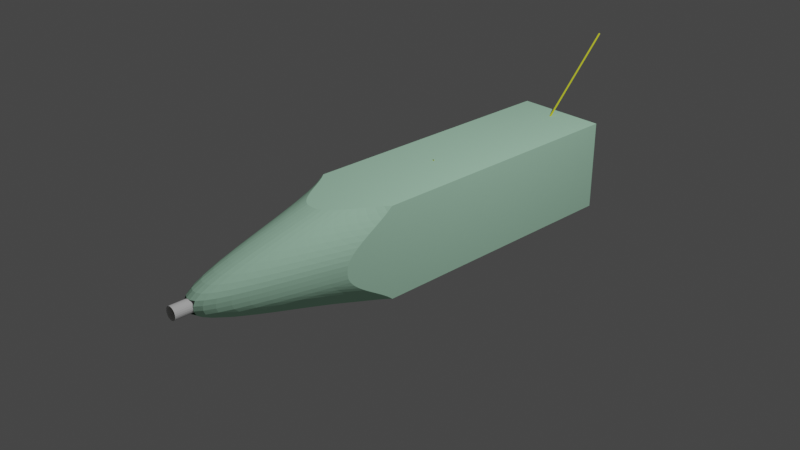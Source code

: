 # Source: Luminescent_Solar_Collector.blend  (saved by Blender 2.93.20; exported with 4.5.12 LTS)
import bpy
from mathutils import Matrix  # noqa: F401  (used for matrix-valued properties, if any)

bpy.ops.wm.read_factory_settings(use_empty=True)
scene = bpy.context.scene
scene.name = 'Scene'

# ---- collections
col_collection = bpy.data.collections.new('Collection'); scene.collection.children.link(col_collection)

# ---- materials (node trees are filled in below, after node groups)
mat_material_001 = bpy.data.materials.new('Material.001')
mat_material_001.use_transparent_shadow = False
mat_material_001.diffuse_color = (0.4845, 0.8, 0.5953, 0.5143)
mat_material_002 = bpy.data.materials.new('Material.002')
mat_material_002.use_transparent_shadow = False
mat_material_002.diffuse_color = (0.8, 0.8, 0.8, 0.2929)
mat_material_003 = bpy.data.materials.new('Material.003')
mat_material_003.use_transparent_shadow = False
mat_material_003.diffuse_color = (0.7632, 0.8, 0.03956, 1.0)

# ---- material node trees

# ---- world
world_world = bpy.data.worlds.new('World'); scene.world = world_world
world_world.use_nodes = True; world_world.node_tree.nodes.clear()
_N = world_world.node_tree.nodes; _L = world_world.node_tree.links
n0 = _N.new('ShaderNodeOutputWorld'); n0.name = 'World Output'; n0.location = (300, 300)
n1 = _N.new('ShaderNodeBackground'); n1.name = 'Background'; n1.location = (10, 300)
n1.inputs[0].default_value = (0.05088, 0.05088, 0.05088, 1.0)
_L.new(n1.outputs[0], n0.inputs[0])
n0.is_active_output = True
world_world.color = (0.05088, 0.05088, 0.05088)
world_world.use_sun_shadow = False
world_world.sun_shadow_jitter_overblur = 0.0

# ---- cameras
cam_camera = bpy.data.cameras.new('Camera')
cam_camera.clip_end = 100.0
cam_camera.ortho_scale = 7.314

# ---- lights
light_light = bpy.data.lights.new('Light', 'POINT')
light_light.transmission_factor = 0.0
light_light.energy = 1000.0
light_light.shadow_soft_size = 0.1
light_light.shadow_maximum_resolution = 0.006
light_light.use_absolute_resolution = True

# ---- meshes
me_cube_001 = bpy.data.meshes.new('Cube.001')
me_cube_001.from_pydata([(-0.5, -0.5615, -0.5), (-0.5, -0.5615, 0.5), (-0.5, 0.5, -0.5), (-0.5, 0.5, 0.5), (0.5, -0.5615, -0.5), (0.5, -0.5615, 0.5), (0.5, 0.5, -0.5), (0.5, 0.5, 0.5), (-0.5, -0.6202, -0.4524), (-0.5, -0.6906, -0.4048), (-0.5, -0.7673, -0.3571), (-0.5, -0.8454, -0.3095), (-0.5, -0.9204, -0.2619), (-0.5, -0.988, -0.2143), (-0.5, -1.045, -0.1667), (-0.5, -1.087, -0.119), (-0.5, -1.114, -0.07143), (-0.5, -1.123, -0.02381), (-0.5, -1.123, 0.02381), (-0.5, -1.114, 0.07143), (-0.5, -1.087, 0.119), (-0.5, -1.045, 0.1667), (-0.5, -0.988, 0.2143), (-0.5, -0.9204, 0.2619), (-0.5, -0.8454, 0.3095), (-0.5, -0.7673, 0.3571), (-0.5, -0.6906, 0.4048), (-0.5, -0.6202, 0.4524), (0.5, -0.6202, 0.4524), (0.5, -0.6906, 0.4048), (0.5, -0.7673, 0.3571), (0.5, -0.8454, 0.3095), (0.5, -0.9204, 0.2619), (0.5, -0.988, 0.2143), (0.5, -1.045, 0.1667), (0.5, -1.087, 0.119), (0.5, -1.114, 0.07143), (0.5, -1.123, 0.02381), (0.5, -1.123, -0.02381), (0.5, -1.114, -0.07143), (0.5, -1.087, -0.119), (0.5, -1.045, -0.1667), (0.5, -0.988, -0.2143), (0.5, -0.9204, -0.2619), (0.5, -0.8454, -0.3095), (0.5, -0.7673, -0.3571), (0.5, -0.6906, -0.4048), (0.5, -0.6202, -0.4524), (-0.4524, -0.6202, -0.5), (-0.4048, -0.6906, -0.5), (-0.3571, -0.7673, -0.5), (-0.3095, -0.8454, -0.5), (-0.2619, -0.9204, -0.5), (-0.2143, -0.988, -0.5), (-0.1667, -1.045, -0.5), (-0.119, -1.087, -0.5), (-0.07143, -1.114, -0.5), (-0.02381, -1.123, -0.5), (0.02381, -1.123, -0.5), (0.07143, -1.114, -0.5), (0.119, -1.087, -0.5), (0.1667, -1.045, -0.5), (0.2143, -0.988, -0.5), (0.2619, -0.9204, -0.5), (0.3095, -0.8454, -0.5), (0.3571, -0.7673, -0.5), (0.4048, -0.6906, -0.5), (0.4524, -0.6202, -0.5), (0.4524, -0.6202, 0.5), (0.4048, -0.6906, 0.5), (0.3571, -0.7673, 0.5), (0.3095, -0.8454, 0.5), (0.2619, -0.9204, 0.5), (0.2143, -0.988, 0.5), (0.1667, -1.045, 0.5), (0.119, -1.087, 0.5), (0.07143, -1.114, 0.5), (0.02381, -1.123, 0.5), (-0.02381, -1.123, 0.5), (-0.07143, -1.114, 0.5), (-0.119, -1.087, 0.5), (-0.1667, -1.045, 0.5), (-0.2143, -0.988, 0.5), (-0.2619, -0.9204, 0.5), (-0.3095, -0.8454, 0.5), (-0.3571, -0.7673, 0.5), (-0.4048, -0.6906, 0.5), (-0.4524, -0.6202, 0.5), (0.4524, -0.7, -0.4524), (0.4048, -0.7902, -0.4524), (0.3571, -0.8853, -0.4524), (0.3095, -0.9802, -0.4524), (0.2619, -1.07, -0.4524), (0.2143, -1.15, -0.4524), (0.1667, -1.217, -0.4524), (0.119, -1.268, -0.4524), (0.07143, -1.299, -0.4524), (0.02381, -1.309, -0.4524), (-0.02381, -1.309, -0.4524), (-0.07143, -1.299, -0.4524), (-0.119, -1.268, -0.4524), (-0.1667, -1.217, -0.4524), (-0.2143, -1.15, -0.4524), (-0.2619, -1.07, -0.4524), (-0.3095, -0.9802, -0.4524), (-0.3571, -0.8853, -0.4524), (-0.4048, -0.7902, -0.4524), (-0.4524, -0.7, -0.4524), (0.4524, -0.7902, -0.4048), (0.4048, -0.8991, -0.4048), (0.3571, -1.012, -0.4048), (0.3095, -1.123, -0.4048), (0.2619, -1.227, -0.4048), (0.2143, -1.32, -0.4048), (0.1667, -1.397, -0.4048), (0.119, -1.455, -0.4048), (0.07143, -1.49, -0.4048), (0.02381, -1.503, -0.4048), (-0.02381, -1.503, -0.4048), (-0.07143, -1.49, -0.4048), (-0.119, -1.455, -0.4048), (-0.1667, -1.397, -0.4048), (-0.2143, -1.32, -0.4048), (-0.2619, -1.227, -0.4048), (-0.3095, -1.123, -0.4048), (-0.3571, -1.012, -0.4048), (-0.4048, -0.8991, -0.4048), (-0.4524, -0.7902, -0.4048), (0.4524, -0.8853, -0.3571), (0.4048, -1.012, -0.3571), (0.3571, -1.141, -0.3571), (0.3095, -1.268, -0.3571), (0.2619, -1.386, -0.3571), (0.2143, -1.49, -0.3571), (0.1667, -1.577, -0.3571), (0.119, -1.643, -0.3571), (0.07143, -1.683, -0.3571), (0.02381, -1.697, -0.3571), (-0.02381, -1.697, -0.3571), (-0.07143, -1.683, -0.3571), (-0.119, -1.643, -0.3571), (-0.1667, -1.577, -0.3571), (-0.2143, -1.49, -0.3571), (-0.2619, -1.386, -0.3571), (-0.3095, -1.268, -0.3571), (-0.3571, -1.141, -0.3571), (-0.4048, -1.012, -0.3571), (-0.4524, -0.8853, -0.3571), (0.4524, -0.9802, -0.3095), (0.4048, -1.123, -0.3095), (0.3571, -1.268, -0.3095), (0.3095, -1.408, -0.3095), (0.2619, -1.539, -0.3095), (0.2143, -1.656, -0.3095), (0.1667, -1.752, -0.3095), (0.119, -1.825, -0.3095), (0.07143, -1.87, -0.3095), (0.02381, -1.885, -0.3095), (-0.02381, -1.885, -0.3095), (-0.07143, -1.87, -0.3095), (-0.119, -1.825, -0.3095), (-0.1667, -1.752, -0.3095), (-0.2143, -1.656, -0.3095), (-0.2619, -1.539, -0.3095), (-0.3095, -1.408, -0.3095), (-0.3571, -1.268, -0.3095), (-0.4048, -1.123, -0.3095), (-0.4524, -0.9802, -0.3095), (0.4524, -1.07, -0.2619), (0.4048, -1.227, -0.2619), (0.3571, -1.386, -0.2619), (0.3095, -1.539, -0.2619), (0.2619, -1.683, -0.2619), (0.2143, -1.81, -0.2619), (0.1667, -1.916, -0.2619), (0.119, -1.995, -0.2619), (0.07143, -2.045, -0.2619), (0.02381, -2.062, -0.2619), (-0.02381, -2.062, -0.2619), (-0.07143, -2.045, -0.2619), (-0.119, -1.995, -0.2619), (-0.1667, -1.916, -0.2619), (-0.2143, -1.81, -0.2619), (-0.2619, -1.683, -0.2619), (-0.3095, -1.539, -0.2619), (-0.3571, -1.386, -0.2619), (-0.4048, -1.227, -0.2619), (-0.4524, -1.07, -0.2619), (0.4524, -1.15, -0.2143), (0.4048, -1.32, -0.2143), (0.3571, -1.49, -0.2143), (0.3095, -1.656, -0.2143), (0.2619, -1.81, -0.2143), (0.2143, -1.947, -0.2143), (0.1667, -2.062, -0.2143), (0.119, -2.148, -0.2143), (0.07143, -2.202, -0.2143), (0.02381, -2.22, -0.2143), (-0.02381, -2.22, -0.2143), (-0.07143, -2.202, -0.2143), (-0.119, -2.148, -0.2143), (-0.1667, -2.062, -0.2143), (-0.2143, -1.947, -0.2143), (-0.2619, -1.81, -0.2143), (-0.3095, -1.656, -0.2143), (-0.3571, -1.49, -0.2143), (-0.4048, -1.32, -0.2143), (-0.4524, -1.15, -0.2143), (0.4524, -1.217, -0.1667), (0.4048, -1.397, -0.1667), (0.3571, -1.577, -0.1667), (0.3095, -1.752, -0.1667), (0.2619, -1.916, -0.1667), (0.2143, -2.062, -0.1667), (0.1667, -2.184, -0.1667), (0.119, -2.276, -0.1667), (0.07143, -2.335, -0.1667), (0.02381, -2.354, -0.1667), (-0.02381, -2.354, -0.1667), (-0.07143, -2.335, -0.1667), (-0.119, -2.276, -0.1667), (-0.1667, -2.184, -0.1667), (-0.2143, -2.062, -0.1667), (-0.2619, -1.916, -0.1667), (-0.3095, -1.752, -0.1667), (-0.3571, -1.577, -0.1667), (-0.4048, -1.397, -0.1667), (-0.4524, -1.217, -0.1667), (0.4524, -1.268, -0.119), (0.4048, -1.455, -0.119), (0.3571, -1.643, -0.119), (0.3095, -1.825, -0.119), (0.2619, -1.995, -0.119), (0.2143, -2.148, -0.119), (0.1667, -2.276, -0.119), (0.119, -2.375, -0.119), (0.07143, -2.437, -0.119), (0.02381, -2.458, -0.119), (-0.02381, -2.458, -0.119), (-0.07143, -2.437, -0.119), (-0.119, -2.375, -0.119), (-0.1667, -2.276, -0.119), (-0.2143, -2.148, -0.119), (-0.2619, -1.995, -0.119), (-0.3095, -1.825, -0.119), (-0.3571, -1.643, -0.119), (-0.4048, -1.455, -0.119), (-0.4524, -1.268, -0.119), (0.4524, -1.299, -0.07143), (0.4048, -1.49, -0.07143), (0.3571, -1.683, -0.07143), (0.3095, -1.87, -0.07143), (0.2619, -2.045, -0.07143), (0.2143, -2.202, -0.07143), (0.1667, -2.335, -0.07143), (0.119, -2.437, -0.07143), (0.07143, -2.502, -0.07143), (0.02381, -2.525, -0.07143), (-0.02381, -2.525, -0.07143), (-0.07143, -2.502, -0.07143), (-0.119, -2.437, -0.07143), (-0.1667, -2.335, -0.07143), (-0.2143, -2.202, -0.07143), (-0.2619, -2.045, -0.07143), (-0.3095, -1.87, -0.07143), (-0.3571, -1.683, -0.07143), (-0.4048, -1.49, -0.07143), (-0.4524, -1.299, -0.07143), (0.4524, -1.309, -0.02381), (0.4048, -1.503, -0.02381), (0.3571, -1.697, -0.02381), (0.3095, -1.885, -0.02381), (0.2619, -2.062, -0.02381), (0.2143, -2.22, -0.02381), (0.1667, -2.354, -0.02381), (0.119, -2.458, -0.02381), (0.07143, -2.525, -0.02381), (-0.07143, -2.525, -0.02381), (-0.119, -2.458, -0.02381), (-0.1667, -2.354, -0.02381), (-0.2143, -2.22, -0.02381), (-0.2619, -2.062, -0.02381), (-0.3095, -1.885, -0.02381), (-0.3571, -1.697, -0.02381), (-0.4048, -1.503, -0.02381), (-0.4524, -1.309, -0.02381), (0.4524, -1.309, 0.02381), (0.4048, -1.503, 0.02381), (0.3571, -1.697, 0.02381), (0.3095, -1.885, 0.02381), (0.2619, -2.062, 0.02381), (0.2143, -2.22, 0.02381), (0.1667, -2.354, 0.02381), (0.119, -2.458, 0.02381), (0.07143, -2.525, 0.02381), (-0.07143, -2.525, 0.02381), (-0.119, -2.458, 0.02381), (-0.1667, -2.354, 0.02381), (-0.2143, -2.22, 0.02381), (-0.2619, -2.062, 0.02381), (-0.3095, -1.885, 0.02381), (-0.3571, -1.697, 0.02381), (-0.4048, -1.503, 0.02381), (-0.4524, -1.309, 0.02381), (0.4524, -1.299, 0.07143), (0.4048, -1.49, 0.07143), (0.3571, -1.683, 0.07143), (0.3095, -1.87, 0.07143), (0.2619, -2.045, 0.07143), (0.2143, -2.202, 0.07143), (0.1667, -2.335, 0.07143), (0.119, -2.437, 0.07143), (0.07143, -2.502, 0.07143), (0.02381, -2.525, 0.07143), (-0.02381, -2.525, 0.07143), (-0.07143, -2.502, 0.07143), (-0.119, -2.437, 0.07143), (-0.1667, -2.335, 0.07143), (-0.2143, -2.202, 0.07143), (-0.2619, -2.045, 0.07143), (-0.3095, -1.87, 0.07143), (-0.3571, -1.683, 0.07143), (-0.4048, -1.49, 0.07143), (-0.4524, -1.299, 0.07143), (0.4524, -1.268, 0.119), (0.4048, -1.455, 0.119), (0.3571, -1.643, 0.119), (0.3095, -1.825, 0.119), (0.2619, -1.995, 0.119), (0.2143, -2.148, 0.119), (0.1667, -2.276, 0.119), (0.119, -2.375, 0.119), (0.07143, -2.437, 0.119), (0.02381, -2.458, 0.119), (-0.02381, -2.458, 0.119), (-0.07143, -2.437, 0.119), (-0.119, -2.375, 0.119), (-0.1667, -2.276, 0.119), (-0.2143, -2.148, 0.119), (-0.2619, -1.995, 0.119), (-0.3095, -1.825, 0.119), (-0.3571, -1.643, 0.119), (-0.4048, -1.455, 0.119), (-0.4524, -1.268, 0.119), (0.4524, -1.217, 0.1667), (0.4048, -1.397, 0.1667), (0.3571, -1.577, 0.1667), (0.3095, -1.752, 0.1667), (0.2619, -1.916, 0.1667), (0.2143, -2.062, 0.1667), (0.1667, -2.184, 0.1667), (0.119, -2.276, 0.1667), (0.07143, -2.335, 0.1667), (0.02381, -2.354, 0.1667), (-0.02381, -2.354, 0.1667), (-0.07143, -2.335, 0.1667), (-0.119, -2.276, 0.1667), (-0.1667, -2.184, 0.1667), (-0.2143, -2.062, 0.1667), (-0.2619, -1.916, 0.1667), (-0.3095, -1.752, 0.1667), (-0.3571, -1.577, 0.1667), (-0.4048, -1.397, 0.1667), (-0.4524, -1.217, 0.1667), (0.4524, -1.15, 0.2143), (0.4048, -1.32, 0.2143), (0.3571, -1.49, 0.2143), (0.3095, -1.656, 0.2143), (0.2619, -1.81, 0.2143), (0.2143, -1.947, 0.2143), (0.1667, -2.062, 0.2143), (0.119, -2.148, 0.2143), (0.07143, -2.202, 0.2143), (0.02381, -2.22, 0.2143), (-0.02381, -2.22, 0.2143), (-0.07143, -2.202, 0.2143), (-0.119, -2.148, 0.2143), (-0.1667, -2.062, 0.2143), (-0.2143, -1.947, 0.2143), (-0.2619, -1.81, 0.2143), (-0.3095, -1.656, 0.2143), (-0.3571, -1.49, 0.2143), (-0.4048, -1.32, 0.2143), (-0.4524, -1.15, 0.2143), (0.4524, -1.07, 0.2619), (0.4048, -1.227, 0.2619), (0.3571, -1.386, 0.2619), (0.3095, -1.539, 0.2619), (0.2619, -1.683, 0.2619), (0.2143, -1.81, 0.2619), (0.1667, -1.916, 0.2619), (0.119, -1.995, 0.2619), (0.07143, -2.045, 0.2619), (0.02381, -2.062, 0.2619), (-0.02381, -2.062, 0.2619), (-0.07143, -2.045, 0.2619), (-0.119, -1.995, 0.2619), (-0.1667, -1.916, 0.2619), (-0.2143, -1.81, 0.2619), (-0.2619, -1.683, 0.2619), (-0.3095, -1.539, 0.2619), (-0.3571, -1.386, 0.2619), (-0.4048, -1.227, 0.2619), (-0.4524, -1.07, 0.2619), (0.4524, -0.9802, 0.3095), (0.4048, -1.123, 0.3095), (0.3571, -1.268, 0.3095), (0.3095, -1.408, 0.3095), (0.2619, -1.539, 0.3095), (0.2143, -1.656, 0.3095), (0.1667, -1.752, 0.3095), (0.119, -1.825, 0.3095), (0.07143, -1.87, 0.3095), (0.02381, -1.885, 0.3095), (-0.02381, -1.885, 0.3095), (-0.07143, -1.87, 0.3095), (-0.119, -1.825, 0.3095), (-0.1667, -1.752, 0.3095), (-0.2143, -1.656, 0.3095), (-0.2619, -1.539, 0.3095), (-0.3095, -1.408, 0.3095), (-0.3571, -1.268, 0.3095), (-0.4048, -1.123, 0.3095), (-0.4524, -0.9802, 0.3095), (0.4524, -0.8853, 0.3571), (0.4048, -1.012, 0.3571), (0.3571, -1.141, 0.3571), (0.3095, -1.268, 0.3571), (0.2619, -1.386, 0.3571), (0.2143, -1.49, 0.3571), (0.1667, -1.577, 0.3571), (0.119, -1.643, 0.3571), (0.07143, -1.683, 0.3571), (0.02381, -1.697, 0.3571), (-0.02381, -1.697, 0.3571), (-0.07143, -1.683, 0.3571), (-0.119, -1.643, 0.3571), (-0.1667, -1.577, 0.3571), (-0.2143, -1.49, 0.3571), (-0.2619, -1.386, 0.3571), (-0.3095, -1.268, 0.3571), (-0.3571, -1.141, 0.3571), (-0.4048, -1.012, 0.3571), (-0.4524, -0.8853, 0.3571), (0.4524, -0.7902, 0.4048), (0.4048, -0.8991, 0.4048), (0.3571, -1.012, 0.4048), (0.3095, -1.123, 0.4048), (0.2619, -1.227, 0.4048), (0.2143, -1.32, 0.4048), (0.1667, -1.397, 0.4048), (0.119, -1.455, 0.4048), (0.07143, -1.49, 0.4048), (0.02381, -1.503, 0.4048), (-0.02381, -1.503, 0.4048), (-0.07143, -1.49, 0.4048), (-0.119, -1.455, 0.4048), (-0.1667, -1.397, 0.4048), (-0.2143, -1.32, 0.4048), (-0.2619, -1.227, 0.4048), (-0.3095, -1.123, 0.4048), (-0.3571, -1.012, 0.4048), (-0.4048, -0.8991, 0.4048), (-0.4524, -0.7902, 0.4048), (0.4524, -0.7, 0.4524), (0.4048, -0.7902, 0.4524), (0.3571, -0.8853, 0.4524), (0.3095, -0.9802, 0.4524), (0.2619, -1.07, 0.4524), (0.2143, -1.15, 0.4524), (0.1667, -1.217, 0.4524), (0.119, -1.268, 0.4524), (0.07143, -1.299, 0.4524), (0.02381, -1.309, 0.4524), (-0.02381, -1.309, 0.4524), (-0.07143, -1.299, 0.4524), (-0.119, -1.268, 0.4524), (-0.1667, -1.217, 0.4524), (-0.2143, -1.15, 0.4524), (-0.2619, -1.07, 0.4524), (-0.3095, -0.9802, 0.4524), (-0.3571, -0.8853, 0.4524), (-0.4048, -0.7902, 0.4524), (-0.4524, -0.7, 0.4524), (-0.5, 2.513, 0.5), (-0.5, 2.513, -0.5), (0.5, 2.513, -0.5), (0.5, 2.513, 0.5)], [], [(0, 8, 9, 10, 11, 12, 13, 14, 15, 16, 17, 18, 19, 20, 21, 22, 23, 24, 25, 26, 27, 1, 3, 2), (6, 7, 5, 28, 29, 30, 31, 32, 33, 34, 35, 36, 37, 38, 39, 40, 41, 42, 43, 44, 45, 46, 47, 4), (483, 87, 1, 27), (2, 6, 4, 67, 66, 65, 64, 63, 62, 61, 60, 59, 58, 57, 56, 55, 54, 53, 52, 51, 50, 49, 48, 0), (48, 107, 8, 0), (107, 127, 9, 8), (127, 147, 10, 9), (147, 167, 11, 10), (167, 187, 12, 11), (187, 207, 13, 12), (207, 227, 14, 13), (227, 247, 15, 14), (247, 267, 16, 15), (267, 285, 17, 16), (285, 303, 18, 17), (303, 323, 19, 18), (323, 343, 20, 19), (343, 363, 21, 20), (363, 383, 22, 21), (383, 403, 23, 22), (403, 423, 24, 23), (423, 443, 25, 24), (443, 463, 26, 25), (463, 483, 27, 26), (4, 47, 88, 67), (67, 88, 89, 66), (66, 89, 90, 65), (65, 90, 91, 64), (64, 91, 92, 63), (63, 92, 93, 62), (62, 93, 94, 61), (61, 94, 95, 60), (60, 95, 96, 59), (59, 96, 97, 58), (58, 97, 98, 57), (57, 98, 99, 56), (56, 99, 100, 55), (55, 100, 101, 54), (54, 101, 102, 53), (53, 102, 103, 52), (52, 103, 104, 51), (51, 104, 105, 50), (50, 105, 106, 49), (49, 106, 107, 48), (47, 46, 108, 88), (88, 108, 109, 89), (89, 109, 110, 90), (90, 110, 111, 91), (91, 111, 112, 92), (92, 112, 113, 93), (93, 113, 114, 94), (94, 114, 115, 95), (95, 115, 116, 96), (96, 116, 117, 97), (97, 117, 118, 98), (98, 118, 119, 99), (99, 119, 120, 100), (100, 120, 121, 101), (101, 121, 122, 102), (102, 122, 123, 103), (103, 123, 124, 104), (104, 124, 125, 105), (105, 125, 126, 106), (106, 126, 127, 107), (46, 45, 128, 108), (108, 128, 129, 109), (109, 129, 130, 110), (110, 130, 131, 111), (111, 131, 132, 112), (112, 132, 133, 113), (113, 133, 134, 114), (114, 134, 135, 115), (115, 135, 136, 116), (116, 136, 137, 117), (117, 137, 138, 118), (118, 138, 139, 119), (119, 139, 140, 120), (120, 140, 141, 121), (121, 141, 142, 122), (122, 142, 143, 123), (123, 143, 144, 124), (124, 144, 145, 125), (125, 145, 146, 126), (126, 146, 147, 127), (45, 44, 148, 128), (128, 148, 149, 129), (129, 149, 150, 130), (130, 150, 151, 131), (131, 151, 152, 132), (132, 152, 153, 133), (133, 153, 154, 134), (134, 154, 155, 135), (135, 155, 156, 136), (136, 156, 157, 137), (137, 157, 158, 138), (138, 158, 159, 139), (139, 159, 160, 140), (140, 160, 161, 141), (141, 161, 162, 142), (142, 162, 163, 143), (143, 163, 164, 144), (144, 164, 165, 145), (145, 165, 166, 146), (146, 166, 167, 147), (44, 43, 168, 148), (148, 168, 169, 149), (149, 169, 170, 150), (150, 170, 171, 151), (151, 171, 172, 152), (152, 172, 173, 153), (153, 173, 174, 154), (154, 174, 175, 155), (155, 175, 176, 156), (156, 176, 177, 157), (157, 177, 178, 158), (158, 178, 179, 159), (159, 179, 180, 160), (160, 180, 181, 161), (161, 181, 182, 162), (162, 182, 183, 163), (163, 183, 184, 164), (164, 184, 185, 165), (165, 185, 186, 166), (166, 186, 187, 167), (43, 42, 188, 168), (168, 188, 189, 169), (169, 189, 190, 170), (170, 190, 191, 171), (171, 191, 192, 172), (172, 192, 193, 173), (173, 193, 194, 174), (174, 194, 195, 175), (175, 195, 196, 176), (176, 196, 197, 177), (177, 197, 198, 178), (178, 198, 199, 179), (179, 199, 200, 180), (180, 200, 201, 181), (181, 201, 202, 182), (182, 202, 203, 183), (183, 203, 204, 184), (184, 204, 205, 185), (185, 205, 206, 186), (186, 206, 207, 187), (42, 41, 208, 188), (188, 208, 209, 189), (189, 209, 210, 190), (190, 210, 211, 191), (191, 211, 212, 192), (192, 212, 213, 193), (193, 213, 214, 194), (194, 214, 215, 195), (195, 215, 216, 196), (196, 216, 217, 197), (197, 217, 218, 198), (198, 218, 219, 199), (199, 219, 220, 200), (200, 220, 221, 201), (201, 221, 222, 202), (202, 222, 223, 203), (203, 223, 224, 204), (204, 224, 225, 205), (205, 225, 226, 206), (206, 226, 227, 207), (41, 40, 228, 208), (208, 228, 229, 209), (209, 229, 230, 210), (210, 230, 231, 211), (211, 231, 232, 212), (212, 232, 233, 213), (213, 233, 234, 214), (214, 234, 235, 215), (215, 235, 236, 216), (216, 236, 237, 217), (217, 237, 238, 218), (218, 238, 239, 219), (219, 239, 240, 220), (220, 240, 241, 221), (221, 241, 242, 222), (222, 242, 243, 223), (223, 243, 244, 224), (224, 244, 245, 225), (225, 245, 246, 226), (226, 246, 247, 227), (40, 39, 248, 228), (228, 248, 249, 229), (229, 249, 250, 230), (230, 250, 251, 231), (231, 251, 252, 232), (232, 252, 253, 233), (233, 253, 254, 234), (234, 254, 255, 235), (235, 255, 256, 236), (236, 256, 257, 237), (237, 257, 258, 238), (238, 258, 259, 239), (239, 259, 260, 240), (240, 260, 261, 241), (241, 261, 262, 242), (242, 262, 263, 243), (243, 263, 264, 244), (244, 264, 265, 245), (245, 265, 266, 246), (246, 266, 267, 247), (39, 38, 268, 248), (248, 268, 269, 249), (249, 269, 270, 250), (250, 270, 271, 251), (251, 271, 272, 252), (252, 272, 273, 253), (253, 273, 274, 254), (254, 274, 275, 255), (255, 275, 276, 256), (259, 277, 278, 260), (260, 278, 279, 261), (261, 279, 280, 262), (262, 280, 281, 263), (263, 281, 282, 264), (264, 282, 283, 265), (265, 283, 284, 266), (266, 284, 285, 267), (38, 37, 286, 268), (268, 286, 287, 269), (269, 287, 288, 270), (270, 288, 289, 271), (271, 289, 290, 272), (272, 290, 291, 273), (273, 291, 292, 274), (274, 292, 293, 275), (275, 293, 294, 276), (277, 295, 296, 278), (278, 296, 297, 279), (279, 297, 298, 280), (280, 298, 299, 281), (281, 299, 300, 282), (282, 300, 301, 283), (283, 301, 302, 284), (284, 302, 303, 285), (37, 36, 304, 286), (286, 304, 305, 287), (287, 305, 306, 288), (288, 306, 307, 289), (289, 307, 308, 290), (290, 308, 309, 291), (291, 309, 310, 292), (292, 310, 311, 293), (293, 311, 312, 294), (295, 315, 316, 296), (296, 316, 317, 297), (297, 317, 318, 298), (298, 318, 319, 299), (299, 319, 320, 300), (300, 320, 321, 301), (301, 321, 322, 302), (302, 322, 323, 303), (36, 35, 324, 304), (304, 324, 325, 305), (305, 325, 326, 306), (306, 326, 327, 307), (307, 327, 328, 308), (308, 328, 329, 309), (309, 329, 330, 310), (310, 330, 331, 311), (311, 331, 332, 312), (312, 332, 333, 313), (313, 333, 334, 314), (314, 334, 335, 315), (315, 335, 336, 316), (316, 336, 337, 317), (317, 337, 338, 318), (318, 338, 339, 319), (319, 339, 340, 320), (320, 340, 341, 321), (321, 341, 342, 322), (322, 342, 343, 323), (35, 34, 344, 324), (324, 344, 345, 325), (325, 345, 346, 326), (326, 346, 347, 327), (327, 347, 348, 328), (328, 348, 349, 329), (329, 349, 350, 330), (330, 350, 351, 331), (331, 351, 352, 332), (332, 352, 353, 333), (333, 353, 354, 334), (334, 354, 355, 335), (335, 355, 356, 336), (336, 356, 357, 337), (337, 357, 358, 338), (338, 358, 359, 339), (339, 359, 360, 340), (340, 360, 361, 341), (341, 361, 362, 342), (342, 362, 363, 343), (34, 33, 364, 344), (344, 364, 365, 345), (345, 365, 366, 346), (346, 366, 367, 347), (347, 367, 368, 348), (348, 368, 369, 349), (349, 369, 370, 350), (350, 370, 371, 351), (351, 371, 372, 352), (352, 372, 373, 353), (353, 373, 374, 354), (354, 374, 375, 355), (355, 375, 376, 356), (356, 376, 377, 357), (357, 377, 378, 358), (358, 378, 379, 359), (359, 379, 380, 360), (360, 380, 381, 361), (361, 381, 382, 362), (362, 382, 383, 363), (33, 32, 384, 364), (364, 384, 385, 365), (365, 385, 386, 366), (366, 386, 387, 367), (367, 387, 388, 368), (368, 388, 389, 369), (369, 389, 390, 370), (370, 390, 391, 371), (371, 391, 392, 372), (372, 392, 393, 373), (373, 393, 394, 374), (374, 394, 395, 375), (375, 395, 396, 376), (376, 396, 397, 377), (377, 397, 398, 378), (378, 398, 399, 379), (379, 399, 400, 380), (380, 400, 401, 381), (381, 401, 402, 382), (382, 402, 403, 383), (32, 31, 404, 384), (384, 404, 405, 385), (385, 405, 406, 386), (386, 406, 407, 387), (387, 407, 408, 388), (388, 408, 409, 389), (389, 409, 410, 390), (390, 410, 411, 391), (391, 411, 412, 392), (392, 412, 413, 393), (393, 413, 414, 394), (394, 414, 415, 395), (395, 415, 416, 396), (396, 416, 417, 397), (397, 417, 418, 398), (398, 418, 419, 399), (399, 419, 420, 400), (400, 420, 421, 401), (401, 421, 422, 402), (402, 422, 423, 403), (31, 30, 424, 404), (404, 424, 425, 405), (405, 425, 426, 406), (406, 426, 427, 407), (407, 427, 428, 408), (408, 428, 429, 409), (409, 429, 430, 410), (410, 430, 431, 411), (411, 431, 432, 412), (412, 432, 433, 413), (413, 433, 434, 414), (414, 434, 435, 415), (415, 435, 436, 416), (416, 436, 437, 417), (417, 437, 438, 418), (418, 438, 439, 419), (419, 439, 440, 420), (420, 440, 441, 421), (421, 441, 442, 422), (422, 442, 443, 423), (30, 29, 444, 424), (424, 444, 445, 425), (425, 445, 446, 426), (426, 446, 447, 427), (427, 447, 448, 428), (428, 448, 449, 429), (429, 449, 450, 430), (430, 450, 451, 431), (431, 451, 452, 432), (432, 452, 453, 433), (433, 453, 454, 434), (434, 454, 455, 435), (435, 455, 456, 436), (436, 456, 457, 437), (437, 457, 458, 438), (438, 458, 459, 439), (439, 459, 460, 440), (440, 460, 461, 441), (441, 461, 462, 442), (442, 462, 463, 443), (29, 28, 464, 444), (444, 464, 465, 445), (445, 465, 466, 446), (446, 466, 467, 447), (447, 467, 468, 448), (448, 468, 469, 449), (449, 469, 470, 450), (450, 470, 471, 451), (451, 471, 472, 452), (452, 472, 473, 453), (453, 473, 474, 454), (454, 474, 475, 455), (455, 475, 476, 456), (456, 476, 477, 457), (457, 477, 478, 458), (458, 478, 479, 459), (459, 479, 480, 460), (460, 480, 481, 461), (461, 481, 482, 462), (462, 482, 483, 463), (28, 5, 68, 464), (464, 68, 69, 465), (465, 69, 70, 466), (466, 70, 71, 467), (467, 71, 72, 468), (468, 72, 73, 469), (469, 73, 74, 470), (470, 74, 75, 471), (471, 75, 76, 472), (472, 76, 77, 473), (473, 77, 78, 474), (474, 78, 79, 475), (475, 79, 80, 476), (476, 80, 81, 477), (477, 81, 82, 478), (478, 82, 83, 479), (479, 83, 84, 480), (480, 84, 85, 481), (481, 85, 86, 482), (482, 86, 87, 483), (485, 484, 487, 486), (2, 3, 484, 485), (7, 6, 486, 487), (6, 2, 485, 486)])
_uv = me_cube_001.uv_layers.new(name='UVMap')
_uv.uv.foreach_set('vector', [0.375, 0.0, 0.3869, 0.0, 0.3988, 0.0, 0.4107, 0.0, 0.4226, 0.0, 0.4345, 0.0, 0.4464, 0.0, 0.4583, 0.0, 0.4702, 0.0, 0.4821, 0.0, 0.494, 0.0, 0.506, 0.0, 0.5179, 0.0, 0.5298, 0.0, 0.5417, 0.0, 0.5536, 0.0, 0.5655, 0.0, 0.5774, 0.0, 0.5893, 0.0, 0.6012, 0.0, 0.6131, 0.0, 0.625, 0.0, 0.625, 0.25, 0.375, 0.25, 0.375, 0.5, 0.625, 0.5, 0.625, 0.75, 0.6131, 0.75, 0.6012, 0.75, 0.5893, 0.75, 0.5774, 0.75, 0.5655, 0.75, 0.5536, 0.75, 0.5417, 0.75, 0.5298, 0.75, 0.5179, 0.75, 0.506, 0.75, 0.494, 0.75, 0.4821, 0.75, 0.4702, 0.75, 0.4583, 0.75, 0.4464, 0.75, 0.4345, 0.75, 0.4226, 0.75, 0.4107, 0.75, 0.3988, 0.75, 0.3869, 0.75, 0.375, 0.75, 0.6131, 0.9881, 0.625, 0.9881, 0.625, 1.0, 0.6131, 1.0, 0.125, 0.5, 0.375, 0.5, 0.375, 0.75, 0.3631, 0.75, 0.3512, 0.75, 0.3393, 0.75, 0.3274, 0.75, 0.3155, 0.75, 0.3036, 0.75, 0.2917, 0.75, 0.2798, 0.75, 0.2679, 0.75, 0.256, 0.75, 0.244, 0.75, 0.2321, 0.75, 0.2202, 0.75, 0.2083, 0.75, 0.1964, 0.75, 0.1845, 0.75, 0.1726, 0.75, 0.1607, 0.75, 0.1488, 0.75, 0.1369, 0.75, 0.125, 0.75, 0.375, 0.9881, 0.3869, 0.9881, 0.3869, 1.0, 0.375, 1.0, 0.3869, 0.9881, 0.3988, 0.9881, 0.3988, 1.0, 0.3869, 1.0, 0.3988, 0.9881, 0.4107, 0.9881, 0.4107, 1.0, 0.3988, 1.0, 0.4107, 0.9881, 0.4226, 0.9881, 0.4226, 1.0, 0.4107, 1.0, 0.4226, 0.9881, 0.4345, 0.9881, 0.4345, 1.0, 0.4226, 1.0, 0.4345, 0.9881, 0.4464, 0.9881, 0.4464, 1.0, 0.4345, 1.0, 0.4464, 0.9881, 0.4583, 0.9881, 0.4583, 1.0, 0.4464, 1.0, 0.4583, 0.9881, 0.4702, 0.9881, 0.4702, 1.0, 0.4583, 1.0, 0.4702, 0.9881, 0.4821, 0.9881, 0.4821, 1.0, 0.4702, 1.0, 0.4821, 0.9881, 0.494, 0.9881, 0.494, 1.0, 0.4821, 1.0, 0.494, 0.9881, 0.506, 0.9881, 0.506, 1.0, 0.494, 1.0, 0.506, 0.9881, 0.5179, 0.9881, 0.5179, 1.0, 0.506, 1.0, 0.5179, 0.9881, 0.5298, 0.9881, 0.5298, 1.0, 0.5179, 1.0, 0.5298, 0.9881, 0.5417, 0.9881, 0.5417, 1.0, 0.5298, 1.0, 0.5417, 0.9881, 0.5536, 0.9881, 0.5536, 1.0, 0.5417, 1.0, 0.5536, 0.9881, 0.5655, 0.9881, 0.5655, 1.0, 0.5536, 1.0, 0.5655, 0.9881, 0.5774, 0.9881, 0.5774, 1.0, 0.5655, 1.0, 0.5774, 0.9881, 0.5893, 0.9881, 0.5893, 1.0, 0.5774, 1.0, 0.5893, 0.9881, 0.6012, 0.9881, 0.6012, 1.0, 0.5893, 1.0, 0.6012, 0.9881, 0.6131, 0.9881, 0.6131, 1.0, 0.6012, 1.0, 0.375, 0.75, 0.3869, 0.75, 0.3869, 0.7619, 0.375, 0.7619, 0.375, 0.7619, 0.3869, 0.7619, 0.3869, 0.7738, 0.375, 0.7738, 0.375, 0.7738, 0.3869, 0.7738, 0.3869, 0.7857, 0.375, 0.7857, 0.375, 0.7857, 0.3869, 0.7857, 0.3869, 0.7976, 0.375, 0.7976, 0.375, 0.7976, 0.3869, 0.7976, 0.3869, 0.8095, 0.375, 0.8095, 0.375, 0.8095, 0.3869, 0.8095, 0.3869, 0.8214, 0.375, 0.8214, 0.375, 0.8214, 0.3869, 0.8214, 0.3869, 0.8333, 0.375, 0.8333, 0.375, 0.8333, 0.3869, 0.8333, 0.3869, 0.8452, 0.375, 0.8452, 0.375, 0.8452, 0.3869, 0.8452, 0.3869, 0.8571, 0.375, 0.8571, 0.375, 0.8571, 0.3869, 0.8571, 0.3869, 0.869, 0.375, 0.869, 0.375, 0.869, 0.3869, 0.869, 0.3869, 0.881, 0.375, 0.881, 0.375, 0.881, 0.3869, 0.881, 0.3869, 0.8929, 0.375, 0.8929, 0.375, 0.8929, 0.3869, 0.8929, 0.3869, 0.9048, 0.375, 0.9048, 0.375, 0.9048, 0.3869, 0.9048, 0.3869, 0.9167, 0.375, 0.9167, 0.375, 0.9167, 0.3869, 0.9167, 0.3869, 0.9286, 0.375, 0.9286, 0.375, 0.9286, 0.3869, 0.9286, 0.3869, 0.9405, 0.375, 0.9405, 0.375, 0.9405, 0.3869, 0.9405, 0.3869, 0.9524, 0.375, 0.9524, 0.375, 0.9524, 0.3869, 0.9524, 0.3869, 0.9643, 0.375, 0.9643, 0.375, 0.9643, 0.3869, 0.9643, 0.3869, 0.9762, 0.375, 0.9762, 0.375, 0.9762, 0.3869, 0.9762, 0.3869, 0.9881, 0.375, 0.9881, 0.3869, 0.75, 0.3988, 0.75, 0.3988, 0.7619, 0.3869, 0.7619, 0.3869, 0.7619, 0.3988, 0.7619, 0.3988, 0.7738, 0.3869, 0.7738, 0.3869, 0.7738, 0.3988, 0.7738, 0.3988, 0.7857, 0.3869, 0.7857, 0.3869, 0.7857, 0.3988, 0.7857, 0.3988, 0.7976, 0.3869, 0.7976, 0.3869, 0.7976, 0.3988, 0.7976, 0.3988, 0.8095, 0.3869, 0.8095, 0.3869, 0.8095, 0.3988, 0.8095, 0.3988, 0.8214, 0.3869, 0.8214, 0.3869, 0.8214, 0.3988, 0.8214, 0.3988, 0.8333, 0.3869, 0.8333, 0.3869, 0.8333, 0.3988, 0.8333, 0.3988, 0.8452, 0.3869, 0.8452, 0.3869, 0.8452, 0.3988, 0.8452, 0.3988, 0.8571, 0.3869, 0.8571, 0.3869, 0.8571, 0.3988, 0.8571, 0.3988, 0.869, 0.3869, 0.869, 0.3869, 0.869, 0.3988, 0.869, 0.3988, 0.881, 0.3869, 0.881, 0.3869, 0.881, 0.3988, 0.881, 0.3988, 0.8929, 0.3869, 0.8929, 0.3869, 0.8929, 0.3988, 0.8929, 0.3988, 0.9048, 0.3869, 0.9048, 0.3869, 0.9048, 0.3988, 0.9048, 0.3988, 0.9167, 0.3869, 0.9167, 0.3869, 0.9167, 0.3988, 0.9167, 0.3988, 0.9286, 0.3869, 0.9286, 0.3869, 0.9286, 0.3988, 0.9286, 0.3988, 0.9405, 0.3869, 0.9405, 0.3869, 0.9405, 0.3988, 0.9405, 0.3988, 0.9524, 0.3869, 0.9524, 0.3869, 0.9524, 0.3988, 0.9524, 0.3988, 0.9643, 0.3869, 0.9643, 0.3869, 0.9643, 0.3988, 0.9643, 0.3988, 0.9762, 0.3869, 0.9762, 0.3869, 0.9762, 0.3988, 0.9762, 0.3988, 0.9881, 0.3869, 0.9881, 0.3988, 0.75, 0.4107, 0.75, 0.4107, 0.7619, 0.3988, 0.7619, 0.3988, 0.7619, 0.4107, 0.7619, 0.4107, 0.7738, 0.3988, 0.7738, 0.3988, 0.7738, 0.4107, 0.7738, 0.4107, 0.7857, 0.3988, 0.7857, 0.3988, 0.7857, 0.4107, 0.7857, 0.4107, 0.7976, 0.3988, 0.7976, 0.3988, 0.7976, 0.4107, 0.7976, 0.4107, 0.8095, 0.3988, 0.8095, 0.3988, 0.8095, 0.4107, 0.8095, 0.4107, 0.8214, 0.3988, 0.8214, 0.3988, 0.8214, 0.4107, 0.8214, 0.4107, 0.8333, 0.3988, 0.8333, 0.3988, 0.8333, 0.4107, 0.8333, 0.4107, 0.8452, 0.3988, 0.8452, 0.3988, 0.8452, 0.4107, 0.8452, 0.4107, 0.8571, 0.3988, 0.8571, 0.3988, 0.8571, 0.4107, 0.8571, 0.4107, 0.869, 0.3988, 0.869, 0.3988, 0.869, 0.4107, 0.869, 0.4107, 0.881, 0.3988, 0.881, 0.3988, 0.881, 0.4107, 0.881, 0.4107, 0.8929, 0.3988, 0.8929, 0.3988, 0.8929, 0.4107, 0.8929, 0.4107, 0.9048, 0.3988, 0.9048, 0.3988, 0.9048, 0.4107, 0.9048, 0.4107, 0.9167, 0.3988, 0.9167, 0.3988, 0.9167, 0.4107, 0.9167, 0.4107, 0.9286, 0.3988, 0.9286, 0.3988, 0.9286, 0.4107, 0.9286, 0.4107, 0.9405, 0.3988, 0.9405, 0.3988, 0.9405, 0.4107, 0.9405, 0.4107, 0.9524, 0.3988, 0.9524, 0.3988, 0.9524, 0.4107, 0.9524, 0.4107, 0.9643, 0.3988, 0.9643, 0.3988, 0.9643, 0.4107, 0.9643, 0.4107, 0.9762, 0.3988, 0.9762, 0.3988, 0.9762, 0.4107, 0.9762, 0.4107, 0.9881, 0.3988, 0.9881, 0.4107, 0.75, 0.4226, 0.75, 0.4226, 0.7619, 0.4107, 0.7619, 0.4107, 0.7619, 0.4226, 0.7619, 0.4226, 0.7738, 0.4107, 0.7738, 0.4107, 0.7738, 0.4226, 0.7738, 0.4226, 0.7857, 0.4107, 0.7857, 0.4107, 0.7857, 0.4226, 0.7857, 0.4226, 0.7976, 0.4107, 0.7976, 0.4107, 0.7976, 0.4226, 0.7976, 0.4226, 0.8095, 0.4107, 0.8095, 0.4107, 0.8095, 0.4226, 0.8095, 0.4226, 0.8214, 0.4107, 0.8214, 0.4107, 0.8214, 0.4226, 0.8214, 0.4226, 0.8333, 0.4107, 0.8333, 0.4107, 0.8333, 0.4226, 0.8333, 0.4226, 0.8452, 0.4107, 0.8452, 0.4107, 0.8452, 0.4226, 0.8452, 0.4226, 0.8571, 0.4107, 0.8571, 0.4107, 0.8571, 0.4226, 0.8571, 0.4226, 0.869, 0.4107, 0.869, 0.4107, 0.869, 0.4226, 0.869, 0.4226, 0.881, 0.4107, 0.881, 0.4107, 0.881, 0.4226, 0.881, 0.4226, 0.8929, 0.4107, 0.8929, 0.4107, 0.8929, 0.4226, 0.8929, 0.4226, 0.9048, 0.4107, 0.9048, 0.4107, 0.9048, 0.4226, 0.9048, 0.4226, 0.9167, 0.4107, 0.9167, 0.4107, 0.9167, 0.4226, 0.9167, 0.4226, 0.9286, 0.4107, 0.9286, 0.4107, 0.9286, 0.4226, 0.9286, 0.4226, 0.9405, 0.4107, 0.9405, 0.4107, 0.9405, 0.4226, 0.9405, 0.4226, 0.9524, 0.4107, 0.9524, 0.4107, 0.9524, 0.4226, 0.9524, 0.4226, 0.9643, 0.4107, 0.9643, 0.4107, 0.9643, 0.4226, 0.9643, 0.4226, 0.9762, 0.4107, 0.9762, 0.4107, 0.9762, 0.4226, 0.9762, 0.4226, 0.9881, 0.4107, 0.9881, 0.4226, 0.75, 0.4345, 0.75, 0.4345, 0.7619, 0.4226, 0.7619, 0.4226, 0.7619, 0.4345, 0.7619, 0.4345, 0.7738, 0.4226, 0.7738, 0.4226, 0.7738, 0.4345, 0.7738, 0.4345, 0.7857, 0.4226, 0.7857, 0.4226, 0.7857, 0.4345, 0.7857, 0.4345, 0.7976, 0.4226, 0.7976, 0.4226, 0.7976, 0.4345, 0.7976, 0.4345, 0.8095, 0.4226, 0.8095, 0.4226, 0.8095, 0.4345, 0.8095, 0.4345, 0.8214, 0.4226, 0.8214, 0.4226, 0.8214, 0.4345, 0.8214, 0.4345, 0.8333, 0.4226, 0.8333, 0.4226, 0.8333, 0.4345, 0.8333, 0.4345, 0.8452, 0.4226, 0.8452, 0.4226, 0.8452, 0.4345, 0.8452, 0.4345, 0.8571, 0.4226, 0.8571, 0.4226, 0.8571, 0.4345, 0.8571, 0.4345, 0.869, 0.4226, 0.869, 0.4226, 0.869, 0.4345, 0.869, 0.4345, 0.881, 0.4226, 0.881, 0.4226, 0.881, 0.4345, 0.881, 0.4345, 0.8929, 0.4226, 0.8929, 0.4226, 0.8929, 0.4345, 0.8929, 0.4345, 0.9048, 0.4226, 0.9048, 0.4226, 0.9048, 0.4345, 0.9048, 0.4345, 0.9167, 0.4226, 0.9167, 0.4226, 0.9167, 0.4345, 0.9167, 0.4345, 0.9286, 0.4226, 0.9286, 0.4226, 0.9286, 0.4345, 0.9286, 0.4345, 0.9405, 0.4226, 0.9405, 0.4226, 0.9405, 0.4345, 0.9405, 0.4345, 0.9524, 0.4226, 0.9524, 0.4226, 0.9524, 0.4345, 0.9524, 0.4345, 0.9643, 0.4226, 0.9643, 0.4226, 0.9643, 0.4345, 0.9643, 0.4345, 0.9762, 0.4226, 0.9762, 0.4226, 0.9762, 0.4345, 0.9762, 0.4345, 0.9881, 0.4226, 0.9881, 0.4345, 0.75, 0.4464, 0.75, 0.4464, 0.7619, 0.4345, 0.7619, 0.4345, 0.7619, 0.4464, 0.7619, 0.4464, 0.7738, 0.4345, 0.7738, 0.4345, 0.7738, 0.4464, 0.7738, 0.4464, 0.7857, 0.4345, 0.7857, 0.4345, 0.7857, 0.4464, 0.7857, 0.4464, 0.7976, 0.4345, 0.7976, 0.4345, 0.7976, 0.4464, 0.7976, 0.4464, 0.8095, 0.4345, 0.8095, 0.4345, 0.8095, 0.4464, 0.8095, 0.4464, 0.8214, 0.4345, 0.8214, 0.4345, 0.8214, 0.4464, 0.8214, 0.4464, 0.8333, 0.4345, 0.8333, 0.4345, 0.8333, 0.4464, 0.8333, 0.4464, 0.8452, 0.4345, 0.8452, 0.4345, 0.8452, 0.4464, 0.8452, 0.4464, 0.8571, 0.4345, 0.8571, 0.4345, 0.8571, 0.4464, 0.8571, 0.4464, 0.869, 0.4345, 0.869, 0.4345, 0.869, 0.4464, 0.869, 0.4464, 0.881, 0.4345, 0.881, 0.4345, 0.881, 0.4464, 0.881, 0.4464, 0.8929, 0.4345, 0.8929, 0.4345, 0.8929, 0.4464, 0.8929, 0.4464, 0.9048, 0.4345, 0.9048, 0.4345, 0.9048, 0.4464, 0.9048, 0.4464, 0.9167, 0.4345, 0.9167, 0.4345, 0.9167, 0.4464, 0.9167, 0.4464, 0.9286, 0.4345, 0.9286, 0.4345, 0.9286, 0.4464, 0.9286, 0.4464, 0.9405, 0.4345, 0.9405, 0.4345, 0.9405, 0.4464, 0.9405, 0.4464, 0.9524, 0.4345, 0.9524, 0.4345, 0.9524, 0.4464, 0.9524, 0.4464, 0.9643, 0.4345, 0.9643, 0.4345, 0.9643, 0.4464, 0.9643, 0.4464, 0.9762, 0.4345, 0.9762, 0.4345, 0.9762, 0.4464, 0.9762, 0.4464, 0.9881, 0.4345, 0.9881, 0.4464, 0.75, 0.4583, 0.75, 0.4583, 0.7619, 0.4464, 0.7619, 0.4464, 0.7619, 0.4583, 0.7619, 0.4583, 0.7738, 0.4464, 0.7738, 0.4464, 0.7738, 0.4583, 0.7738, 0.4583, 0.7857, 0.4464, 0.7857, 0.4464, 0.7857, 0.4583, 0.7857, 0.4583, 0.7976, 0.4464, 0.7976, 0.4464, 0.7976, 0.4583, 0.7976, 0.4583, 0.8095, 0.4464, 0.8095, 0.4464, 0.8095, 0.4583, 0.8095, 0.4583, 0.8214, 0.4464, 0.8214, 0.4464, 0.8214, 0.4583, 0.8214, 0.4583, 0.8333, 0.4464, 0.8333, 0.4464, 0.8333, 0.4583, 0.8333, 0.4583, 0.8452, 0.4464, 0.8452, 0.4464, 0.8452, 0.4583, 0.8452, 0.4583, 0.8571, 0.4464, 0.8571, 0.4464, 0.8571, 0.4583, 0.8571, 0.4583, 0.869, 0.4464, 0.869, 0.4464, 0.869, 0.4583, 0.869, 0.4583, 0.881, 0.4464, 0.881, 0.4464, 0.881, 0.4583, 0.881, 0.4583, 0.8929, 0.4464, 0.8929, 0.4464, 0.8929, 0.4583, 0.8929, 0.4583, 0.9048, 0.4464, 0.9048, 0.4464, 0.9048, 0.4583, 0.9048, 0.4583, 0.9167, 0.4464, 0.9167, 0.4464, 0.9167, 0.4583, 0.9167, 0.4583, 0.9286, 0.4464, 0.9286, 0.4464, 0.9286, 0.4583, 0.9286, 0.4583, 0.9405, 0.4464, 0.9405, 0.4464, 0.9405, 0.4583, 0.9405, 0.4583, 0.9524, 0.4464, 0.9524, 0.4464, 0.9524, 0.4583, 0.9524, 0.4583, 0.9643, 0.4464, 0.9643, 0.4464, 0.9643, 0.4583, 0.9643, 0.4583, 0.9762, 0.4464, 0.9762, 0.4464, 0.9762, 0.4583, 0.9762, 0.4583, 0.9881, 0.4464, 0.9881, 0.4583, 0.75, 0.4702, 0.75, 0.4702, 0.7619, 0.4583, 0.7619, 0.4583, 0.7619, 0.4702, 0.7619, 0.4702, 0.7738, 0.4583, 0.7738, 0.4583, 0.7738, 0.4702, 0.7738, 0.4702, 0.7857, 0.4583, 0.7857, 0.4583, 0.7857, 0.4702, 0.7857, 0.4702, 0.7976, 0.4583, 0.7976, 0.4583, 0.7976, 0.4702, 0.7976, 0.4702, 0.8095, 0.4583, 0.8095, 0.4583, 0.8095, 0.4702, 0.8095, 0.4702, 0.8214, 0.4583, 0.8214, 0.4583, 0.8214, 0.4702, 0.8214, 0.4702, 0.8333, 0.4583, 0.8333, 0.4583, 0.8333, 0.4702, 0.8333, 0.4702, 0.8452, 0.4583, 0.8452, 0.4583, 0.8452, 0.4702, 0.8452, 0.4702, 0.8571, 0.4583, 0.8571, 0.4583, 0.8571, 0.4702, 0.8571, 0.4702, 0.869, 0.4583, 0.869, 0.4583, 0.869, 0.4702, 0.869, 0.4702, 0.881, 0.4583, 0.881, 0.4583, 0.881, 0.4702, 0.881, 0.4702, 0.8929, 0.4583, 0.8929, 0.4583, 0.8929, 0.4702, 0.8929, 0.4702, 0.9048, 0.4583, 0.9048, 0.4583, 0.9048, 0.4702, 0.9048, 0.4702, 0.9167, 0.4583, 0.9167, 0.4583, 0.9167, 0.4702, 0.9167, 0.4702, 0.9286, 0.4583, 0.9286, 0.4583, 0.9286, 0.4702, 0.9286, 0.4702, 0.9405, 0.4583, 0.9405, 0.4583, 0.9405, 0.4702, 0.9405, 0.4702, 0.9524, 0.4583, 0.9524, 0.4583, 0.9524, 0.4702, 0.9524, 0.4702, 0.9643, 0.4583, 0.9643, 0.4583, 0.9643, 0.4702, 0.9643, 0.4702, 0.9762, 0.4583, 0.9762, 0.4583, 0.9762, 0.4702, 0.9762, 0.4702, 0.9881, 0.4583, 0.9881, 0.4702, 0.75, 0.4821, 0.75, 0.4821, 0.7619, 0.4702, 0.7619, 0.4702, 0.7619, 0.4821, 0.7619, 0.4821, 0.7738, 0.4702, 0.7738, 0.4702, 0.7738, 0.4821, 0.7738, 0.4821, 0.7857, 0.4702, 0.7857, 0.4702, 0.7857, 0.4821, 0.7857, 0.4821, 0.7976, 0.4702, 0.7976, 0.4702, 0.7976, 0.4821, 0.7976, 0.4821, 0.8095, 0.4702, 0.8095, 0.4702, 0.8095, 0.4821, 0.8095, 0.4821, 0.8214, 0.4702, 0.8214, 0.4702, 0.8214, 0.4821, 0.8214, 0.4821, 0.8333, 0.4702, 0.8333, 0.4702, 0.8333, 0.4821, 0.8333, 0.4821, 0.8452, 0.4702, 0.8452, 0.4702, 0.8452, 0.4821, 0.8452, 0.4821, 0.8571, 0.4702, 0.8571, 0.4702, 0.8571, 0.4821, 0.8571, 0.4821, 0.869, 0.4702, 0.869, 0.4702, 0.869, 0.4821, 0.869, 0.4821, 0.881, 0.4702, 0.881, 0.4702, 0.881, 0.4821, 0.881, 0.4821, 0.8929, 0.4702, 0.8929, 0.4702, 0.8929, 0.4821, 0.8929, 0.4821, 0.9048, 0.4702, 0.9048, 0.4702, 0.9048, 0.4821, 0.9048, 0.4821, 0.9167, 0.4702, 0.9167, 0.4702, 0.9167, 0.4821, 0.9167, 0.4821, 0.9286, 0.4702, 0.9286, 0.4702, 0.9286, 0.4821, 0.9286, 0.4821, 0.9405, 0.4702, 0.9405, 0.4702, 0.9405, 0.4821, 0.9405, 0.4821, 0.9524, 0.4702, 0.9524, 0.4702, 0.9524, 0.4821, 0.9524, 0.4821, 0.9643, 0.4702, 0.9643, 0.4702, 0.9643, 0.4821, 0.9643, 0.4821, 0.9762, 0.4702, 0.9762, 0.4702, 0.9762, 0.4821, 0.9762, 0.4821, 0.9881, 0.4702, 0.9881, 0.4821, 0.75, 0.494, 0.75, 0.494, 0.7619, 0.4821, 0.7619, 0.4821, 0.7619, 0.494, 0.7619, 0.494, 0.7738, 0.4821, 0.7738, 0.4821, 0.7738, 0.494, 0.7738, 0.494, 0.7857, 0.4821, 0.7857, 0.4821, 0.7857, 0.494, 0.7857, 0.494, 0.7976, 0.4821, 0.7976, 0.4821, 0.7976, 0.494, 0.7976, 0.494, 0.8095, 0.4821, 0.8095, 0.4821, 0.8095, 0.494, 0.8095, 0.494, 0.8214, 0.4821, 0.8214, 0.4821, 0.8214, 0.494, 0.8214, 0.494, 0.8333, 0.4821, 0.8333, 0.4821, 0.8333, 0.494, 0.8333, 0.494, 0.8452, 0.4821, 0.8452, 0.4821, 0.8452, 0.494, 0.8452, 0.494, 0.8571, 0.4821, 0.8571, 0.4821, 0.8929, 0.494, 0.8929, 0.494, 0.9048, 0.4821, 0.9048, 0.4821, 0.9048, 0.494, 0.9048, 0.494, 0.9167, 0.4821, 0.9167, 0.4821, 0.9167, 0.494, 0.9167, 0.494, 0.9286, 0.4821, 0.9286, 0.4821, 0.9286, 0.494, 0.9286, 0.494, 0.9405, 0.4821, 0.9405, 0.4821, 0.9405, 0.494, 0.9405, 0.494, 0.9524, 0.4821, 0.9524, 0.4821, 0.9524, 0.494, 0.9524, 0.494, 0.9643, 0.4821, 0.9643, 0.4821, 0.9643, 0.494, 0.9643, 0.494, 0.9762, 0.4821, 0.9762, 0.4821, 0.9762, 0.494, 0.9762, 0.494, 0.9881, 0.4821, 0.9881, 0.494, 0.75, 0.506, 0.75, 0.506, 0.7619, 0.494, 0.7619, 0.494, 0.7619, 0.506, 0.7619, 0.506, 0.7738, 0.494, 0.7738, 0.494, 0.7738, 0.506, 0.7738, 0.506, 0.7857, 0.494, 0.7857, 0.494, 0.7857, 0.506, 0.7857, 0.506, 0.7976, 0.494, 0.7976, 0.494, 0.7976, 0.506, 0.7976, 0.506, 0.8095, 0.494, 0.8095, 0.494, 0.8095, 0.506, 0.8095, 0.506, 0.8214, 0.494, 0.8214, 0.494, 0.8214, 0.506, 0.8214, 0.506, 0.8333, 0.494, 0.8333, 0.494, 0.8333, 0.506, 0.8333, 0.506, 0.8452, 0.494, 0.8452, 0.494, 0.8452, 0.506, 0.8452, 0.506, 0.8571, 0.494, 0.8571, 0.494, 0.8929, 0.506, 0.8929, 0.506, 0.9048, 0.494, 0.9048, 0.494, 0.9048, 0.506, 0.9048, 0.506, 0.9167, 0.494, 0.9167, 0.494, 0.9167, 0.506, 0.9167, 0.506, 0.9286, 0.494, 0.9286, 0.494, 0.9286, 0.506, 0.9286, 0.506, 0.9405, 0.494, 0.9405, 0.494, 0.9405, 0.506, 0.9405, 0.506, 0.9524, 0.494, 0.9524, 0.494, 0.9524, 0.506, 0.9524, 0.506, 0.9643, 0.494, 0.9643, 0.494, 0.9643, 0.506, 0.9643, 0.506, 0.9762, 0.494, 0.9762, 0.494, 0.9762, 0.506, 0.9762, 0.506, 0.9881, 0.494, 0.9881, 0.506, 0.75, 0.5179, 0.75, 0.5179, 0.7619, 0.506, 0.7619, 0.506, 0.7619, 0.5179, 0.7619, 0.5179, 0.7738, 0.506, 0.7738, 0.506, 0.7738, 0.5179, 0.7738, 0.5179, 0.7857, 0.506, 0.7857, 0.506, 0.7857, 0.5179, 0.7857, 0.5179, 0.7976, 0.506, 0.7976, 0.506, 0.7976, 0.5179, 0.7976, 0.5179, 0.8095, 0.506, 0.8095, 0.506, 0.8095, 0.5179, 0.8095, 0.5179, 0.8214, 0.506, 0.8214, 0.506, 0.8214, 0.5179, 0.8214, 0.5179, 0.8333, 0.506, 0.8333, 0.506, 0.8333, 0.5179, 0.8333, 0.5179, 0.8452, 0.506, 0.8452, 0.506, 0.8452, 0.5179, 0.8452, 0.5179, 0.8571, 0.506, 0.8571, 0.506, 0.8929, 0.5179, 0.8929, 0.5179, 0.9048, 0.506, 0.9048, 0.506, 0.9048, 0.5179, 0.9048, 0.5179, 0.9167, 0.506, 0.9167, 0.506, 0.9167, 0.5179, 0.9167, 0.5179, 0.9286, 0.506, 0.9286, 0.506, 0.9286, 0.5179, 0.9286, 0.5179, 0.9405, 0.506, 0.9405, 0.506, 0.9405, 0.5179, 0.9405, 0.5179, 0.9524, 0.506, 0.9524, 0.506, 0.9524, 0.5179, 0.9524, 0.5179, 0.9643, 0.506, 0.9643, 0.506, 0.9643, 0.5179, 0.9643, 0.5179, 0.9762, 0.506, 0.9762, 0.506, 0.9762, 0.5179, 0.9762, 0.5179, 0.9881, 0.506, 0.9881, 0.5179, 0.75, 0.5298, 0.75, 0.5298, 0.7619, 0.5179, 0.7619, 0.5179, 0.7619, 0.5298, 0.7619, 0.5298, 0.7738, 0.5179, 0.7738, 0.5179, 0.7738, 0.5298, 0.7738, 0.5298, 0.7857, 0.5179, 0.7857, 0.5179, 0.7857, 0.5298, 0.7857, 0.5298, 0.7976, 0.5179, 0.7976, 0.5179, 0.7976, 0.5298, 0.7976, 0.5298, 0.8095, 0.5179, 0.8095, 0.5179, 0.8095, 0.5298, 0.8095, 0.5298, 0.8214, 0.5179, 0.8214, 0.5179, 0.8214, 0.5298, 0.8214, 0.5298, 0.8333, 0.5179, 0.8333, 0.5179, 0.8333, 0.5298, 0.8333, 0.5298, 0.8452, 0.5179, 0.8452, 0.5179, 0.8452, 0.5298, 0.8452, 0.5298, 0.8571, 0.5179, 0.8571, 0.5179, 0.8571, 0.5298, 0.8571, 0.5298, 0.869, 0.5179, 0.869, 0.5179, 0.869, 0.5298, 0.869, 0.5298, 0.881, 0.5179, 0.881, 0.5179, 0.881, 0.5298, 0.881, 0.5298, 0.8929, 0.5179, 0.8929, 0.5179, 0.8929, 0.5298, 0.8929, 0.5298, 0.9048, 0.5179, 0.9048, 0.5179, 0.9048, 0.5298, 0.9048, 0.5298, 0.9167, 0.5179, 0.9167, 0.5179, 0.9167, 0.5298, 0.9167, 0.5298, 0.9286, 0.5179, 0.9286, 0.5179, 0.9286, 0.5298, 0.9286, 0.5298, 0.9405, 0.5179, 0.9405, 0.5179, 0.9405, 0.5298, 0.9405, 0.5298, 0.9524, 0.5179, 0.9524, 0.5179, 0.9524, 0.5298, 0.9524, 0.5298, 0.9643, 0.5179, 0.9643, 0.5179, 0.9643, 0.5298, 0.9643, 0.5298, 0.9762, 0.5179, 0.9762, 0.5179, 0.9762, 0.5298, 0.9762, 0.5298, 0.9881, 0.5179, 0.9881, 0.5298, 0.75, 0.5417, 0.75, 0.5417, 0.7619, 0.5298, 0.7619, 0.5298, 0.7619, 0.5417, 0.7619, 0.5417, 0.7738, 0.5298, 0.7738, 0.5298, 0.7738, 0.5417, 0.7738, 0.5417, 0.7857, 0.5298, 0.7857, 0.5298, 0.7857, 0.5417, 0.7857, 0.5417, 0.7976, 0.5298, 0.7976, 0.5298, 0.7976, 0.5417, 0.7976, 0.5417, 0.8095, 0.5298, 0.8095, 0.5298, 0.8095, 0.5417, 0.8095, 0.5417, 0.8214, 0.5298, 0.8214, 0.5298, 0.8214, 0.5417, 0.8214, 0.5417, 0.8333, 0.5298, 0.8333, 0.5298, 0.8333, 0.5417, 0.8333, 0.5417, 0.8452, 0.5298, 0.8452, 0.5298, 0.8452, 0.5417, 0.8452, 0.5417, 0.8571, 0.5298, 0.8571, 0.5298, 0.8571, 0.5417, 0.8571, 0.5417, 0.869, 0.5298, 0.869, 0.5298, 0.869, 0.5417, 0.869, 0.5417, 0.881, 0.5298, 0.881, 0.5298, 0.881, 0.5417, 0.881, 0.5417, 0.8929, 0.5298, 0.8929, 0.5298, 0.8929, 0.5417, 0.8929, 0.5417, 0.9048, 0.5298, 0.9048, 0.5298, 0.9048, 0.5417, 0.9048, 0.5417, 0.9167, 0.5298, 0.9167, 0.5298, 0.9167, 0.5417, 0.9167, 0.5417, 0.9286, 0.5298, 0.9286, 0.5298, 0.9286, 0.5417, 0.9286, 0.5417, 0.9405, 0.5298, 0.9405, 0.5298, 0.9405, 0.5417, 0.9405, 0.5417, 0.9524, 0.5298, 0.9524, 0.5298, 0.9524, 0.5417, 0.9524, 0.5417, 0.9643, 0.5298, 0.9643, 0.5298, 0.9643, 0.5417, 0.9643, 0.5417, 0.9762, 0.5298, 0.9762, 0.5298, 0.9762, 0.5417, 0.9762, 0.5417, 0.9881, 0.5298, 0.9881, 0.5417, 0.75, 0.5536, 0.75, 0.5536, 0.7619, 0.5417, 0.7619, 0.5417, 0.7619, 0.5536, 0.7619, 0.5536, 0.7738, 0.5417, 0.7738, 0.5417, 0.7738, 0.5536, 0.7738, 0.5536, 0.7857, 0.5417, 0.7857, 0.5417, 0.7857, 0.5536, 0.7857, 0.5536, 0.7976, 0.5417, 0.7976, 0.5417, 0.7976, 0.5536, 0.7976, 0.5536, 0.8095, 0.5417, 0.8095, 0.5417, 0.8095, 0.5536, 0.8095, 0.5536, 0.8214, 0.5417, 0.8214, 0.5417, 0.8214, 0.5536, 0.8214, 0.5536, 0.8333, 0.5417, 0.8333, 0.5417, 0.8333, 0.5536, 0.8333, 0.5536, 0.8452, 0.5417, 0.8452, 0.5417, 0.8452, 0.5536, 0.8452, 0.5536, 0.8571, 0.5417, 0.8571, 0.5417, 0.8571, 0.5536, 0.8571, 0.5536, 0.869, 0.5417, 0.869, 0.5417, 0.869, 0.5536, 0.869, 0.5536, 0.881, 0.5417, 0.881, 0.5417, 0.881, 0.5536, 0.881, 0.5536, 0.8929, 0.5417, 0.8929, 0.5417, 0.8929, 0.5536, 0.8929, 0.5536, 0.9048, 0.5417, 0.9048, 0.5417, 0.9048, 0.5536, 0.9048, 0.5536, 0.9167, 0.5417, 0.9167, 0.5417, 0.9167, 0.5536, 0.9167, 0.5536, 0.9286, 0.5417, 0.9286, 0.5417, 0.9286, 0.5536, 0.9286, 0.5536, 0.9405, 0.5417, 0.9405, 0.5417, 0.9405, 0.5536, 0.9405, 0.5536, 0.9524, 0.5417, 0.9524, 0.5417, 0.9524, 0.5536, 0.9524, 0.5536, 0.9643, 0.5417, 0.9643, 0.5417, 0.9643, 0.5536, 0.9643, 0.5536, 0.9762, 0.5417, 0.9762, 0.5417, 0.9762, 0.5536, 0.9762, 0.5536, 0.9881, 0.5417, 0.9881, 0.5536, 0.75, 0.5655, 0.75, 0.5655, 0.7619, 0.5536, 0.7619, 0.5536, 0.7619, 0.5655, 0.7619, 0.5655, 0.7738, 0.5536, 0.7738, 0.5536, 0.7738, 0.5655, 0.7738, 0.5655, 0.7857, 0.5536, 0.7857, 0.5536, 0.7857, 0.5655, 0.7857, 0.5655, 0.7976, 0.5536, 0.7976, 0.5536, 0.7976, 0.5655, 0.7976, 0.5655, 0.8095, 0.5536, 0.8095, 0.5536, 0.8095, 0.5655, 0.8095, 0.5655, 0.8214, 0.5536, 0.8214, 0.5536, 0.8214, 0.5655, 0.8214, 0.5655, 0.8333, 0.5536, 0.8333, 0.5536, 0.8333, 0.5655, 0.8333, 0.5655, 0.8452, 0.5536, 0.8452, 0.5536, 0.8452, 0.5655, 0.8452, 0.5655, 0.8571, 0.5536, 0.8571, 0.5536, 0.8571, 0.5655, 0.8571, 0.5655, 0.869, 0.5536, 0.869, 0.5536, 0.869, 0.5655, 0.869, 0.5655, 0.881, 0.5536, 0.881, 0.5536, 0.881, 0.5655, 0.881, 0.5655, 0.8929, 0.5536, 0.8929, 0.5536, 0.8929, 0.5655, 0.8929, 0.5655, 0.9048, 0.5536, 0.9048, 0.5536, 0.9048, 0.5655, 0.9048, 0.5655, 0.9167, 0.5536, 0.9167, 0.5536, 0.9167, 0.5655, 0.9167, 0.5655, 0.9286, 0.5536, 0.9286, 0.5536, 0.9286, 0.5655, 0.9286, 0.5655, 0.9405, 0.5536, 0.9405, 0.5536, 0.9405, 0.5655, 0.9405, 0.5655, 0.9524, 0.5536, 0.9524, 0.5536, 0.9524, 0.5655, 0.9524, 0.5655, 0.9643, 0.5536, 0.9643, 0.5536, 0.9643, 0.5655, 0.9643, 0.5655, 0.9762, 0.5536, 0.9762, 0.5536, 0.9762, 0.5655, 0.9762, 0.5655, 0.9881, 0.5536, 0.9881, 0.5655, 0.75, 0.5774, 0.75, 0.5774, 0.7619, 0.5655, 0.7619, 0.5655, 0.7619, 0.5774, 0.7619, 0.5774, 0.7738, 0.5655, 0.7738, 0.5655, 0.7738, 0.5774, 0.7738, 0.5774, 0.7857, 0.5655, 0.7857, 0.5655, 0.7857, 0.5774, 0.7857, 0.5774, 0.7976, 0.5655, 0.7976, 0.5655, 0.7976, 0.5774, 0.7976, 0.5774, 0.8095, 0.5655, 0.8095, 0.5655, 0.8095, 0.5774, 0.8095, 0.5774, 0.8214, 0.5655, 0.8214, 0.5655, 0.8214, 0.5774, 0.8214, 0.5774, 0.8333, 0.5655, 0.8333, 0.5655, 0.8333, 0.5774, 0.8333, 0.5774, 0.8452, 0.5655, 0.8452, 0.5655, 0.8452, 0.5774, 0.8452, 0.5774, 0.8571, 0.5655, 0.8571, 0.5655, 0.8571, 0.5774, 0.8571, 0.5774, 0.869, 0.5655, 0.869, 0.5655, 0.869, 0.5774, 0.869, 0.5774, 0.881, 0.5655, 0.881, 0.5655, 0.881, 0.5774, 0.881, 0.5774, 0.8929, 0.5655, 0.8929, 0.5655, 0.8929, 0.5774, 0.8929, 0.5774, 0.9048, 0.5655, 0.9048, 0.5655, 0.9048, 0.5774, 0.9048, 0.5774, 0.9167, 0.5655, 0.9167, 0.5655, 0.9167, 0.5774, 0.9167, 0.5774, 0.9286, 0.5655, 0.9286, 0.5655, 0.9286, 0.5774, 0.9286, 0.5774, 0.9405, 0.5655, 0.9405, 0.5655, 0.9405, 0.5774, 0.9405, 0.5774, 0.9524, 0.5655, 0.9524, 0.5655, 0.9524, 0.5774, 0.9524, 0.5774, 0.9643, 0.5655, 0.9643, 0.5655, 0.9643, 0.5774, 0.9643, 0.5774, 0.9762, 0.5655, 0.9762, 0.5655, 0.9762, 0.5774, 0.9762, 0.5774, 0.9881, 0.5655, 0.9881, 0.5774, 0.75, 0.5893, 0.75, 0.5893, 0.7619, 0.5774, 0.7619, 0.5774, 0.7619, 0.5893, 0.7619, 0.5893, 0.7738, 0.5774, 0.7738, 0.5774, 0.7738, 0.5893, 0.7738, 0.5893, 0.7857, 0.5774, 0.7857, 0.5774, 0.7857, 0.5893, 0.7857, 0.5893, 0.7976, 0.5774, 0.7976, 0.5774, 0.7976, 0.5893, 0.7976, 0.5893, 0.8095, 0.5774, 0.8095, 0.5774, 0.8095, 0.5893, 0.8095, 0.5893, 0.8214, 0.5774, 0.8214, 0.5774, 0.8214, 0.5893, 0.8214, 0.5893, 0.8333, 0.5774, 0.8333, 0.5774, 0.8333, 0.5893, 0.8333, 0.5893, 0.8452, 0.5774, 0.8452, 0.5774, 0.8452, 0.5893, 0.8452, 0.5893, 0.8571, 0.5774, 0.8571, 0.5774, 0.8571, 0.5893, 0.8571, 0.5893, 0.869, 0.5774, 0.869, 0.5774, 0.869, 0.5893, 0.869, 0.5893, 0.881, 0.5774, 0.881, 0.5774, 0.881, 0.5893, 0.881, 0.5893, 0.8929, 0.5774, 0.8929, 0.5774, 0.8929, 0.5893, 0.8929, 0.5893, 0.9048, 0.5774, 0.9048, 0.5774, 0.9048, 0.5893, 0.9048, 0.5893, 0.9167, 0.5774, 0.9167, 0.5774, 0.9167, 0.5893, 0.9167, 0.5893, 0.9286, 0.5774, 0.9286, 0.5774, 0.9286, 0.5893, 0.9286, 0.5893, 0.9405, 0.5774, 0.9405, 0.5774, 0.9405, 0.5893, 0.9405, 0.5893, 0.9524, 0.5774, 0.9524, 0.5774, 0.9524, 0.5893, 0.9524, 0.5893, 0.9643, 0.5774, 0.9643, 0.5774, 0.9643, 0.5893, 0.9643, 0.5893, 0.9762, 0.5774, 0.9762, 0.5774, 0.9762, 0.5893, 0.9762, 0.5893, 0.9881, 0.5774, 0.9881, 0.5893, 0.75, 0.6012, 0.75, 0.6012, 0.7619, 0.5893, 0.7619, 0.5893, 0.7619, 0.6012, 0.7619, 0.6012, 0.7738, 0.5893, 0.7738, 0.5893, 0.7738, 0.6012, 0.7738, 0.6012, 0.7857, 0.5893, 0.7857, 0.5893, 0.7857, 0.6012, 0.7857, 0.6012, 0.7976, 0.5893, 0.7976, 0.5893, 0.7976, 0.6012, 0.7976, 0.6012, 0.8095, 0.5893, 0.8095, 0.5893, 0.8095, 0.6012, 0.8095, 0.6012, 0.8214, 0.5893, 0.8214, 0.5893, 0.8214, 0.6012, 0.8214, 0.6012, 0.8333, 0.5893, 0.8333, 0.5893, 0.8333, 0.6012, 0.8333, 0.6012, 0.8452, 0.5893, 0.8452, 0.5893, 0.8452, 0.6012, 0.8452, 0.6012, 0.8571, 0.5893, 0.8571, 0.5893, 0.8571, 0.6012, 0.8571, 0.6012, 0.869, 0.5893, 0.869, 0.5893, 0.869, 0.6012, 0.869, 0.6012, 0.881, 0.5893, 0.881, 0.5893, 0.881, 0.6012, 0.881, 0.6012, 0.8929, 0.5893, 0.8929, 0.5893, 0.8929, 0.6012, 0.8929, 0.6012, 0.9048, 0.5893, 0.9048, 0.5893, 0.9048, 0.6012, 0.9048, 0.6012, 0.9167, 0.5893, 0.9167, 0.5893, 0.9167, 0.6012, 0.9167, 0.6012, 0.9286, 0.5893, 0.9286, 0.5893, 0.9286, 0.6012, 0.9286, 0.6012, 0.9405, 0.5893, 0.9405, 0.5893, 0.9405, 0.6012, 0.9405, 0.6012, 0.9524, 0.5893, 0.9524, 0.5893, 0.9524, 0.6012, 0.9524, 0.6012, 0.9643, 0.5893, 0.9643, 0.5893, 0.9643, 0.6012, 0.9643, 0.6012, 0.9762, 0.5893, 0.9762, 0.5893, 0.9762, 0.6012, 0.9762, 0.6012, 0.9881, 0.5893, 0.9881, 0.6012, 0.75, 0.6131, 0.75, 0.6131, 0.7619, 0.6012, 0.7619, 0.6012, 0.7619, 0.6131, 0.7619, 0.6131, 0.7738, 0.6012, 0.7738, 0.6012, 0.7738, 0.6131, 0.7738, 0.6131, 0.7857, 0.6012, 0.7857, 0.6012, 0.7857, 0.6131, 0.7857, 0.6131, 0.7976, 0.6012, 0.7976, 0.6012, 0.7976, 0.6131, 0.7976, 0.6131, 0.8095, 0.6012, 0.8095, 0.6012, 0.8095, 0.6131, 0.8095, 0.6131, 0.8214, 0.6012, 0.8214, 0.6012, 0.8214, 0.6131, 0.8214, 0.6131, 0.8333, 0.6012, 0.8333, 0.6012, 0.8333, 0.6131, 0.8333, 0.6131, 0.8452, 0.6012, 0.8452, 0.6012, 0.8452, 0.6131, 0.8452, 0.6131, 0.8571, 0.6012, 0.8571, 0.6012, 0.8571, 0.6131, 0.8571, 0.6131, 0.869, 0.6012, 0.869, 0.6012, 0.869, 0.6131, 0.869, 0.6131, 0.881, 0.6012, 0.881, 0.6012, 0.881, 0.6131, 0.881, 0.6131, 0.8929, 0.6012, 0.8929, 0.6012, 0.8929, 0.6131, 0.8929, 0.6131, 0.9048, 0.6012, 0.9048, 0.6012, 0.9048, 0.6131, 0.9048, 0.6131, 0.9167, 0.6012, 0.9167, 0.6012, 0.9167, 0.6131, 0.9167, 0.6131, 0.9286, 0.6012, 0.9286, 0.6012, 0.9286, 0.6131, 0.9286, 0.6131, 0.9405, 0.6012, 0.9405, 0.6012, 0.9405, 0.6131, 0.9405, 0.6131, 0.9524, 0.6012, 0.9524, 0.6012, 0.9524, 0.6131, 0.9524, 0.6131, 0.9643, 0.6012, 0.9643, 0.6012, 0.9643, 0.6131, 0.9643, 0.6131, 0.9762, 0.6012, 0.9762, 0.6012, 0.9762, 0.6131, 0.9762, 0.6131, 0.9881, 0.6012, 0.9881, 0.6131, 0.75, 0.625, 0.75, 0.625, 0.7619, 0.6131, 0.7619, 0.6131, 0.7619, 0.625, 0.7619, 0.625, 0.7738, 0.6131, 0.7738, 0.6131, 0.7738, 0.625, 0.7738, 0.625, 0.7857, 0.6131, 0.7857, 0.6131, 0.7857, 0.625, 0.7857, 0.625, 0.7976, 0.6131, 0.7976, 0.6131, 0.7976, 0.625, 0.7976, 0.625, 0.8095, 0.6131, 0.8095, 0.6131, 0.8095, 0.625, 0.8095, 0.625, 0.8214, 0.6131, 0.8214, 0.6131, 0.8214, 0.625, 0.8214, 0.625, 0.8333, 0.6131, 0.8333, 0.6131, 0.8333, 0.625, 0.8333, 0.625, 0.8452, 0.6131, 0.8452, 0.6131, 0.8452, 0.625, 0.8452, 0.625, 0.8571, 0.6131, 0.8571, 0.6131, 0.8571, 0.625, 0.8571, 0.625, 0.869, 0.6131, 0.869, 0.6131, 0.869, 0.625, 0.869, 0.625, 0.881, 0.6131, 0.881, 0.6131, 0.881, 0.625, 0.881, 0.625, 0.8929, 0.6131, 0.8929, 0.6131, 0.8929, 0.625, 0.8929, 0.625, 0.9048, 0.6131, 0.9048, 0.6131, 0.9048, 0.625, 0.9048, 0.625, 0.9167, 0.6131, 0.9167, 0.6131, 0.9167, 0.625, 0.9167, 0.625, 0.9286, 0.6131, 0.9286, 0.6131, 0.9286, 0.625, 0.9286, 0.625, 0.9405, 0.6131, 0.9405, 0.6131, 0.9405, 0.625, 0.9405, 0.625, 0.9524, 0.6131, 0.9524, 0.6131, 0.9524, 0.625, 0.9524, 0.625, 0.9643, 0.6131, 0.9643, 0.6131, 0.9643, 0.625, 0.9643, 0.625, 0.9762, 0.6131, 0.9762, 0.6131, 0.9762, 0.625, 0.9762, 0.625, 0.9881, 0.6131, 0.9881, 0.375, 0.25, 0.625, 0.25, 0.625, 0.5, 0.375, 0.5, 0.375, 0.25, 0.625, 0.25, 0.625, 0.25, 0.375, 0.25, 0.625, 0.5, 0.375, 0.5, 0.375, 0.5, 0.625, 0.5, 0.375, 0.5, 0.125, 0.5, 0.125, 0.5, 0.375, 0.5])
me_cube_001.materials.append(mat_material_001)
me_cube_001.use_remesh_fix_poles = True
me_cube_001.use_remesh_preserve_attributes = False
me_cube_001.update()
me_cylinder = bpy.data.meshes.new('Cylinder')
me_cylinder.from_pydata([(0.0, 0.07, -0.12), (0.0, 0.07, 0.12), (0.01812, 0.06761, -0.12), (0.01812, 0.06761, 0.12), (0.035, 0.06062, -0.12), (0.035, 0.06062, 0.12), (0.0495, 0.0495, -0.12), (0.0495, 0.0495, 0.12), (0.06062, 0.035, -0.12), (0.06062, 0.035, 0.12), (0.06761, 0.01812, -0.12), (0.06761, 0.01812, 0.12), (0.07, -3.06e-09, -0.12), (0.07, -3.06e-09, 0.12), (0.06761, -0.01812, -0.12), (0.06761, -0.01812, 0.12), (0.06062, -0.035, -0.12), (0.06062, -0.035, 0.12), (0.0495, -0.0495, -0.12), (0.0495, -0.0495, 0.12), (0.035, -0.06062, -0.12), (0.035, -0.06062, 0.12), (0.01812, -0.06761, -0.12), (0.01812, -0.06761, 0.12), (-6.12e-09, -0.07, -0.12), (-6.12e-09, -0.07, 0.12), (-0.01812, -0.06761, -0.12), (-0.01812, -0.06761, 0.12), (-0.035, -0.06062, -0.12), (-0.035, -0.06062, 0.12), (-0.0495, -0.0495, -0.12), (-0.0495, -0.0495, 0.12), (-0.06062, -0.035, -0.12), (-0.06062, -0.035, 0.12), (-0.06761, -0.01812, -0.12), (-0.06761, -0.01812, 0.12), (-0.07, 8.347e-10, -0.12), (-0.07, 8.347e-10, 0.12), (-0.06761, 0.01812, -0.12), (-0.06761, 0.01812, 0.12), (-0.06062, 0.035, -0.12), (-0.06062, 0.035, 0.12), (-0.0495, 0.0495, -0.12), (-0.0495, 0.0495, 0.12), (-0.035, 0.06062, -0.12), (-0.035, 0.06062, 0.12), (-0.01812, 0.06761, -0.12), (-0.01812, 0.06761, 0.12)], [], [(0, 1, 3, 2), (2, 3, 5, 4), (4, 5, 7, 6), (6, 7, 9, 8), (8, 9, 11, 10), (10, 11, 13, 12), (12, 13, 15, 14), (14, 15, 17, 16), (16, 17, 19, 18), (18, 19, 21, 20), (20, 21, 23, 22), (22, 23, 25, 24), (24, 25, 27, 26), (26, 27, 29, 28), (28, 29, 31, 30), (30, 31, 33, 32), (32, 33, 35, 34), (34, 35, 37, 36), (36, 37, 39, 38), (38, 39, 41, 40), (40, 41, 43, 42), (42, 43, 45, 44), (44, 45, 47, 46), (46, 47, 1, 0)])
_uv = me_cylinder.uv_layers.new(name='UVMap')
_uv.uv.foreach_set('vector', [1.0, 0.5, 1.0, 1.0, 0.9583, 1.0, 0.9583, 0.5, 0.9583, 0.5, 0.9583, 1.0, 0.9167, 1.0, 0.9167, 0.5, 0.9167, 0.5, 0.9167, 1.0, 0.875, 1.0, 0.875, 0.5, 0.875, 0.5, 0.875, 1.0, 0.8333, 1.0, 0.8333, 0.5, 0.8333, 0.5, 0.8333, 1.0, 0.7917, 1.0, 0.7917, 0.5, 0.7917, 0.5, 0.7917, 1.0, 0.75, 1.0, 0.75, 0.5, 0.75, 0.5, 0.75, 1.0, 0.7083, 1.0, 0.7083, 0.5, 0.7083, 0.5, 0.7083, 1.0, 0.6667, 1.0, 0.6667, 0.5, 0.6667, 0.5, 0.6667, 1.0, 0.625, 1.0, 0.625, 0.5, 0.625, 0.5, 0.625, 1.0, 0.5833, 1.0, 0.5833, 0.5, 0.5833, 0.5, 0.5833, 1.0, 0.5417, 1.0, 0.5417, 0.5, 0.5417, 0.5, 0.5417, 1.0, 0.5, 1.0, 0.5, 0.5, 0.5, 0.5, 0.5, 1.0, 0.4583, 1.0, 0.4583, 0.5, 0.4583, 0.5, 0.4583, 1.0, 0.4167, 1.0, 0.4167, 0.5, 0.4167, 0.5, 0.4167, 1.0, 0.375, 1.0, 0.375, 0.5, 0.375, 0.5, 0.375, 1.0, 0.3333, 1.0, 0.3333, 0.5, 0.3333, 0.5, 0.3333, 1.0, 0.2917, 1.0, 0.2917, 0.5, 0.2917, 0.5, 0.2917, 1.0, 0.25, 1.0, 0.25, 0.5, 0.25, 0.5, 0.25, 1.0, 0.2083, 1.0, 0.2083, 0.5, 0.2083, 0.5, 0.2083, 1.0, 0.1667, 1.0, 0.1667, 0.5, 0.1667, 0.5, 0.1667, 1.0, 0.125, 1.0, 0.125, 0.5, 0.125, 0.5, 0.125, 1.0, 0.08333, 1.0, 0.08333, 0.5, 0.08333, 0.5, 0.08333, 1.0, 0.04167, 1.0, 0.04167, 0.5, 0.04167, 0.5, 0.04167, 1.0, -1.863e-07, 1.0, -1.863e-07, 0.5])
me_cylinder.use_remesh_fix_poles = True
me_cylinder.use_remesh_preserve_attributes = False
me_cylinder.update()
me_cube_002 = bpy.data.meshes.new('Cube.002')
me_cube_002.from_pydata([(-0.46, -0.46, -0.46), (-0.46, -0.46, 0.46), (-0.46, 0.46, -0.46), (-0.46, 0.46, 0.46), (0.46, -0.46, -0.46), (0.46, -0.46, 0.46), (0.46, 0.46, -0.46), (0.46, 0.46, 0.46)], [], [(0, 1, 3, 2), (2, 3, 7, 6), (6, 7, 5, 4), (4, 5, 1, 0), (2, 6, 4, 0), (7, 3, 1, 5)])
_uv = me_cube_002.uv_layers.new(name='UVMap')
_uv.uv.foreach_set('vector', [0.375, 0.0, 0.625, 0.0, 0.625, 0.25, 0.375, 0.25, 0.375, 0.25, 0.625, 0.25, 0.625, 0.5, 0.375, 0.5, 0.375, 0.5, 0.625, 0.5, 0.625, 0.75, 0.375, 0.75, 0.375, 0.75, 0.625, 0.75, 0.625, 1.0, 0.375, 1.0, 0.125, 0.5, 0.375, 0.5, 0.375, 0.75, 0.125, 0.75, 0.625, 0.5, 0.875, 0.5, 0.875, 0.75, 0.625, 0.75])
me_cube_002.materials.append(mat_material_002)
me_cube_002.use_remesh_fix_poles = True
me_cube_002.use_remesh_preserve_attributes = False
me_cube_002.update()
me_cylinder_001 = bpy.data.meshes.new('Cylinder.001')
me_cylinder_001.from_pydata([(0.0, 0.01, -1.215), (0.0, 0.01, 1.215), (0.002588, 0.009659, -1.215), (0.002588, 0.009659, 1.215), (0.005, 0.00866, -1.215), (0.005, 0.00866, 1.215), (0.007071, 0.007071, -1.215), (0.007071, 0.007071, 1.215), (0.00866, 0.005, -1.215), (0.00866, 0.005, 1.215), (0.009659, 0.002588, -1.215), (0.009659, 0.002588, 1.215), (0.01, -4.371e-10, -1.215), (0.01, -4.371e-10, 1.215), (0.009659, -0.002588, -1.215), (0.009659, -0.002588, 1.215), (0.00866, -0.005, -1.215), (0.00866, -0.005, 1.215), (0.007071, -0.007071, -1.215), (0.007071, -0.007071, 1.215), (0.005, -0.00866, -1.215), (0.005, -0.00866, 1.215), (0.002588, -0.009659, -1.215), (0.002588, -0.009659, 1.215), (-8.742e-10, -0.01, -1.215), (-8.742e-10, -0.01, 1.215), (-0.002588, -0.009659, -1.215), (-0.002588, -0.009659, 1.215), (-0.005, -0.00866, -1.215), (-0.005, -0.00866, 1.215), (-0.007071, -0.007071, -1.215), (-0.007071, -0.007071, 1.215), (-0.00866, -0.005, -1.215), (-0.00866, -0.005, 1.215), (-0.009659, -0.002588, -1.215), (-0.009659, -0.002588, 1.215), (-0.01, 1.192e-10, -1.215), (-0.01, 1.192e-10, 1.215), (-0.009659, 0.002588, -1.215), (-0.009659, 0.002588, 1.215), (-0.00866, 0.005, -1.215), (-0.00866, 0.005, 1.215), (-0.007071, 0.007071, -1.215), (-0.007071, 0.007071, 1.215), (-0.005, 0.00866, -1.215), (-0.005, 0.00866, 1.215), (-0.002588, 0.009659, -1.215), (-0.002588, 0.009659, 1.215)], [], [(0, 1, 3, 2), (2, 3, 5, 4), (4, 5, 7, 6), (6, 7, 9, 8), (8, 9, 11, 10), (10, 11, 13, 12), (12, 13, 15, 14), (14, 15, 17, 16), (16, 17, 19, 18), (18, 19, 21, 20), (20, 21, 23, 22), (22, 23, 25, 24), (24, 25, 27, 26), (26, 27, 29, 28), (28, 29, 31, 30), (30, 31, 33, 32), (32, 33, 35, 34), (34, 35, 37, 36), (36, 37, 39, 38), (38, 39, 41, 40), (40, 41, 43, 42), (42, 43, 45, 44), (44, 45, 47, 46), (46, 47, 1, 0)])
_uv = me_cylinder_001.uv_layers.new(name='UVMap')
_uv.uv.foreach_set('vector', [1.0, 0.0, 1.0, 1.0, 0.9583, 1.0, 0.9583, 0.0, 0.9583, 0.0, 0.9583, 1.0, 0.9167, 1.0, 0.9167, 0.0, 0.9167, 0.0, 0.9167, 1.0, 0.875, 1.0, 0.875, 0.0, 0.875, 0.0, 0.875, 1.0, 0.8333, 1.0, 0.8333, 0.0, 0.8333, 0.0, 0.8333, 1.0, 0.7917, 1.0, 0.7917, 0.0, 0.7917, 0.0, 0.7917, 1.0, 0.75, 1.0, 0.75, 0.0, 0.75, 0.0, 0.75, 1.0, 0.7083, 1.0, 0.7083, 0.0, 0.7083, 0.0, 0.7083, 1.0, 0.6667, 1.0, 0.6667, 0.0, 0.6667, 0.0, 0.6667, 1.0, 0.625, 1.0, 0.625, 0.0, 0.625, 0.0, 0.625, 1.0, 0.5833, 1.0, 0.5833, 0.0, 0.5833, 0.0, 0.5833, 1.0, 0.5417, 1.0, 0.5417, 0.0, 0.5417, 0.0, 0.5417, 1.0, 0.5, 1.0, 0.5, 0.0, 0.5, 0.0, 0.5, 1.0, 0.4583, 1.0, 0.4583, 0.0, 0.4583, 0.0, 0.4583, 1.0, 0.4167, 1.0, 0.4167, 0.0, 0.4167, 0.0, 0.4167, 1.0, 0.375, 1.0, 0.375, 0.0, 0.375, 0.0, 0.375, 1.0, 0.3333, 1.0, 0.3333, 0.0, 0.3333, 0.0, 0.3333, 1.0, 0.2917, 1.0, 0.2917, 0.0, 0.2917, 0.0, 0.2917, 1.0, 0.25, 1.0, 0.25, 0.0, 0.25, 0.0, 0.25, 1.0, 0.2083, 1.0, 0.2083, 0.0, 0.2083, 0.0, 0.2083, 1.0, 0.1667, 1.0, 0.1667, 0.0, 0.1667, 0.0, 0.1667, 1.0, 0.125, 1.0, 0.125, 0.0, 0.125, 0.0, 0.125, 1.0, 0.08333, 1.0, 0.08333, 0.0, 0.08333, 0.0, 0.08333, 1.0, 0.04167, 1.0, 0.04167, 0.0, 0.04167, 0.0, 0.04167, 1.0, -1.863e-07, 1.0, -1.863e-07, 0.0])
me_cylinder_001.materials.append(mat_material_003)
me_cylinder_001.use_remesh_fix_poles = True
me_cylinder_001.use_remesh_preserve_attributes = False
me_cylinder_001.update()
me_cylinder_002 = bpy.data.meshes.new('Cylinder.002')
me_cylinder_002.from_pydata([(0.0, 0.01, -1.215), (0.0, 0.01, 1.215), (0.002588, 0.009659, -1.215), (0.002588, 0.009659, 1.215), (0.005, 0.00866, -1.215), (0.005, 0.00866, 1.215), (0.007071, 0.007071, -1.215), (0.007071, 0.007071, 1.215), (0.00866, 0.005, -1.215), (0.00866, 0.005, 1.215), (0.009659, 0.002588, -1.215), (0.009659, 0.002588, 1.215), (0.01, -4.371e-10, -1.215), (0.01, -4.371e-10, 1.215), (0.009659, -0.002588, -1.215), (0.009659, -0.002588, 1.215), (0.00866, -0.005, -1.215), (0.00866, -0.005, 1.215), (0.007071, -0.007071, -1.215), (0.007071, -0.007071, 1.215), (0.005, -0.00866, -1.215), (0.005, -0.00866, 1.215), (0.002588, -0.009659, -1.215), (0.002588, -0.009659, 1.215), (-8.742e-10, -0.01, -1.215), (-8.742e-10, -0.01, 1.215), (-0.002588, -0.009659, -1.215), (-0.002588, -0.009659, 1.215), (-0.005, -0.00866, -1.215), (-0.005, -0.00866, 1.215), (-0.007071, -0.007071, -1.215), (-0.007071, -0.007071, 1.215), (-0.00866, -0.005, -1.215), (-0.00866, -0.005, 1.215), (-0.009659, -0.002588, -1.215), (-0.009659, -0.002588, 1.215), (-0.01, 1.192e-10, -1.215), (-0.01, 1.192e-10, 1.215), (-0.009659, 0.002588, -1.215), (-0.009659, 0.002588, 1.215), (-0.00866, 0.005, -1.215), (-0.00866, 0.005, 1.215), (-0.007071, 0.007071, -1.215), (-0.007071, 0.007071, 1.215), (-0.005, 0.00866, -1.215), (-0.005, 0.00866, 1.215), (-0.002588, 0.009659, -1.215), (-0.002588, 0.009659, 1.215)], [], [(0, 1, 3, 2), (2, 3, 5, 4), (4, 5, 7, 6), (6, 7, 9, 8), (8, 9, 11, 10), (10, 11, 13, 12), (12, 13, 15, 14), (14, 15, 17, 16), (16, 17, 19, 18), (18, 19, 21, 20), (20, 21, 23, 22), (22, 23, 25, 24), (24, 25, 27, 26), (26, 27, 29, 28), (28, 29, 31, 30), (30, 31, 33, 32), (32, 33, 35, 34), (34, 35, 37, 36), (36, 37, 39, 38), (38, 39, 41, 40), (40, 41, 43, 42), (42, 43, 45, 44), (44, 45, 47, 46), (46, 47, 1, 0)])
_uv = me_cylinder_002.uv_layers.new(name='UVMap')
_uv.uv.foreach_set('vector', [1.0, 0.0, 1.0, 1.0, 0.9583, 1.0, 0.9583, 0.0, 0.9583, 0.0, 0.9583, 1.0, 0.9167, 1.0, 0.9167, 0.0, 0.9167, 0.0, 0.9167, 1.0, 0.875, 1.0, 0.875, 0.0, 0.875, 0.0, 0.875, 1.0, 0.8333, 1.0, 0.8333, 0.0, 0.8333, 0.0, 0.8333, 1.0, 0.7917, 1.0, 0.7917, 0.0, 0.7917, 0.0, 0.7917, 1.0, 0.75, 1.0, 0.75, 0.0, 0.75, 0.0, 0.75, 1.0, 0.7083, 1.0, 0.7083, 0.0, 0.7083, 0.0, 0.7083, 1.0, 0.6667, 1.0, 0.6667, 0.0, 0.6667, 0.0, 0.6667, 1.0, 0.625, 1.0, 0.625, 0.0, 0.625, 0.0, 0.625, 1.0, 0.5833, 1.0, 0.5833, 0.0, 0.5833, 0.0, 0.5833, 1.0, 0.5417, 1.0, 0.5417, 0.0, 0.5417, 0.0, 0.5417, 1.0, 0.5, 1.0, 0.5, 0.0, 0.5, 0.0, 0.5, 1.0, 0.4583, 1.0, 0.4583, 0.0, 0.4583, 0.0, 0.4583, 1.0, 0.4167, 1.0, 0.4167, 0.0, 0.4167, 0.0, 0.4167, 1.0, 0.375, 1.0, 0.375, 0.0, 0.375, 0.0, 0.375, 1.0, 0.3333, 1.0, 0.3333, 0.0, 0.3333, 0.0, 0.3333, 1.0, 0.2917, 1.0, 0.2917, 0.0, 0.2917, 0.0, 0.2917, 1.0, 0.25, 1.0, 0.25, 0.0, 0.25, 0.0, 0.25, 1.0, 0.2083, 1.0, 0.2083, 0.0, 0.2083, 0.0, 0.2083, 1.0, 0.1667, 1.0, 0.1667, 0.0, 0.1667, 0.0, 0.1667, 1.0, 0.125, 1.0, 0.125, 0.0, 0.125, 0.0, 0.125, 1.0, 0.08333, 1.0, 0.08333, 0.0, 0.08333, 0.0, 0.08333, 1.0, 0.04167, 1.0, 0.04167, 0.0, 0.04167, 0.0, 0.04167, 1.0, -1.863e-07, 1.0, -1.863e-07, 0.0])
me_cylinder_002.materials.append(mat_material_003)
me_cylinder_002.use_remesh_fix_poles = True
me_cylinder_002.use_remesh_preserve_attributes = False
me_cylinder_002.update()
me_cylinder_003 = bpy.data.meshes.new('Cylinder.003')
me_cylinder_003.from_pydata([(0.0, 0.01, -1.215), (0.0, 0.01, 1.215), (0.002588, 0.009659, -1.215), (0.002588, 0.009659, 1.215), (0.005, 0.00866, -1.215), (0.005, 0.00866, 1.215), (0.007071, 0.007071, -1.215), (0.007071, 0.007071, 1.215), (0.00866, 0.005, -1.215), (0.00866, 0.005, 1.215), (0.009659, 0.002588, -1.215), (0.009659, 0.002588, 1.215), (0.01, -4.371e-10, -1.215), (0.01, -4.371e-10, 1.215), (0.009659, -0.002588, -1.215), (0.009659, -0.002588, 1.215), (0.00866, -0.005, -1.215), (0.00866, -0.005, 1.215), (0.007071, -0.007071, -1.215), (0.007071, -0.007071, 1.215), (0.005, -0.00866, -1.215), (0.005, -0.00866, 1.215), (0.002588, -0.009659, -1.215), (0.002588, -0.009659, 1.215), (-8.742e-10, -0.01, -1.215), (-8.742e-10, -0.01, 1.215), (-0.002588, -0.009659, -1.215), (-0.002588, -0.009659, 1.215), (-0.005, -0.00866, -1.215), (-0.005, -0.00866, 1.215), (-0.007071, -0.007071, -1.215), (-0.007071, -0.007071, 1.215), (-0.00866, -0.005, -1.215), (-0.00866, -0.005, 1.215), (-0.009659, -0.002588, -1.215), (-0.009659, -0.002588, 1.215), (-0.01, 1.192e-10, -1.215), (-0.01, 1.192e-10, 1.215), (-0.009659, 0.002588, -1.215), (-0.009659, 0.002588, 1.215), (-0.00866, 0.005, -1.215), (-0.00866, 0.005, 1.215), (-0.007071, 0.007071, -1.215), (-0.007071, 0.007071, 1.215), (-0.005, 0.00866, -1.215), (-0.005, 0.00866, 1.215), (-0.002588, 0.009659, -1.215), (-0.002588, 0.009659, 1.215)], [], [(0, 1, 3, 2), (2, 3, 5, 4), (4, 5, 7, 6), (6, 7, 9, 8), (8, 9, 11, 10), (10, 11, 13, 12), (12, 13, 15, 14), (14, 15, 17, 16), (16, 17, 19, 18), (18, 19, 21, 20), (20, 21, 23, 22), (22, 23, 25, 24), (24, 25, 27, 26), (26, 27, 29, 28), (28, 29, 31, 30), (30, 31, 33, 32), (32, 33, 35, 34), (34, 35, 37, 36), (36, 37, 39, 38), (38, 39, 41, 40), (40, 41, 43, 42), (42, 43, 45, 44), (44, 45, 47, 46), (46, 47, 1, 0)])
_uv = me_cylinder_003.uv_layers.new(name='UVMap')
_uv.uv.foreach_set('vector', [1.0, 0.0, 1.0, 1.0, 0.9583, 1.0, 0.9583, 0.0, 0.9583, 0.0, 0.9583, 1.0, 0.9167, 1.0, 0.9167, 0.0, 0.9167, 0.0, 0.9167, 1.0, 0.875, 1.0, 0.875, 0.0, 0.875, 0.0, 0.875, 1.0, 0.8333, 1.0, 0.8333, 0.0, 0.8333, 0.0, 0.8333, 1.0, 0.7917, 1.0, 0.7917, 0.0, 0.7917, 0.0, 0.7917, 1.0, 0.75, 1.0, 0.75, 0.0, 0.75, 0.0, 0.75, 1.0, 0.7083, 1.0, 0.7083, 0.0, 0.7083, 0.0, 0.7083, 1.0, 0.6667, 1.0, 0.6667, 0.0, 0.6667, 0.0, 0.6667, 1.0, 0.625, 1.0, 0.625, 0.0, 0.625, 0.0, 0.625, 1.0, 0.5833, 1.0, 0.5833, 0.0, 0.5833, 0.0, 0.5833, 1.0, 0.5417, 1.0, 0.5417, 0.0, 0.5417, 0.0, 0.5417, 1.0, 0.5, 1.0, 0.5, 0.0, 0.5, 0.0, 0.5, 1.0, 0.4583, 1.0, 0.4583, 0.0, 0.4583, 0.0, 0.4583, 1.0, 0.4167, 1.0, 0.4167, 0.0, 0.4167, 0.0, 0.4167, 1.0, 0.375, 1.0, 0.375, 0.0, 0.375, 0.0, 0.375, 1.0, 0.3333, 1.0, 0.3333, 0.0, 0.3333, 0.0, 0.3333, 1.0, 0.2917, 1.0, 0.2917, 0.0, 0.2917, 0.0, 0.2917, 1.0, 0.25, 1.0, 0.25, 0.0, 0.25, 0.0, 0.25, 1.0, 0.2083, 1.0, 0.2083, 0.0, 0.2083, 0.0, 0.2083, 1.0, 0.1667, 1.0, 0.1667, 0.0, 0.1667, 0.0, 0.1667, 1.0, 0.125, 1.0, 0.125, 0.0, 0.125, 0.0, 0.125, 1.0, 0.08333, 1.0, 0.08333, 0.0, 0.08333, 0.0, 0.08333, 1.0, 0.04167, 1.0, 0.04167, 0.0, 0.04167, 0.0, 0.04167, 1.0, -1.863e-07, 1.0, -1.863e-07, 0.0])
me_cylinder_003.materials.append(mat_material_003)
me_cylinder_003.use_remesh_fix_poles = True
me_cylinder_003.use_remesh_preserve_attributes = False
me_cylinder_003.update()
me_cylinder_004 = bpy.data.meshes.new('Cylinder.004')
me_cylinder_004.from_pydata([(0.0, 0.01, -1.215), (0.0, 0.01, 1.215), (0.002588, 0.009659, -1.215), (0.002588, 0.009659, 1.215), (0.005, 0.00866, -1.215), (0.005, 0.00866, 1.215), (0.007071, 0.007071, -1.215), (0.007071, 0.007071, 1.215), (0.00866, 0.005, -1.215), (0.00866, 0.005, 1.215), (0.009659, 0.002588, -1.215), (0.009659, 0.002588, 1.215), (0.01, -4.371e-10, -1.215), (0.01, -4.371e-10, 1.215), (0.009659, -0.002588, -1.215), (0.009659, -0.002588, 1.215), (0.00866, -0.005, -1.215), (0.00866, -0.005, 1.215), (0.007071, -0.007071, -1.215), (0.007071, -0.007071, 1.215), (0.005, -0.00866, -1.215), (0.005, -0.00866, 1.215), (0.002588, -0.009659, -1.215), (0.002588, -0.009659, 1.215), (-8.742e-10, -0.01, -1.215), (-8.742e-10, -0.01, 1.215), (-0.002588, -0.009659, -1.215), (-0.002588, -0.009659, 1.215), (-0.005, -0.00866, -1.215), (-0.005, -0.00866, 1.215), (-0.007071, -0.007071, -1.215), (-0.007071, -0.007071, 1.215), (-0.00866, -0.005, -1.215), (-0.00866, -0.005, 1.215), (-0.009659, -0.002588, -1.215), (-0.009659, -0.002588, 1.215), (-0.01, 1.192e-10, -1.215), (-0.01, 1.192e-10, 1.215), (-0.009659, 0.002588, -1.215), (-0.009659, 0.002588, 1.215), (-0.00866, 0.005, -1.215), (-0.00866, 0.005, 1.215), (-0.007071, 0.007071, -1.215), (-0.007071, 0.007071, 1.215), (-0.005, 0.00866, -1.215), (-0.005, 0.00866, 1.215), (-0.002588, 0.009659, -1.215), (-0.002588, 0.009659, 1.215)], [], [(0, 1, 3, 2), (2, 3, 5, 4), (4, 5, 7, 6), (6, 7, 9, 8), (8, 9, 11, 10), (10, 11, 13, 12), (12, 13, 15, 14), (14, 15, 17, 16), (16, 17, 19, 18), (18, 19, 21, 20), (20, 21, 23, 22), (22, 23, 25, 24), (24, 25, 27, 26), (26, 27, 29, 28), (28, 29, 31, 30), (30, 31, 33, 32), (32, 33, 35, 34), (34, 35, 37, 36), (36, 37, 39, 38), (38, 39, 41, 40), (40, 41, 43, 42), (42, 43, 45, 44), (44, 45, 47, 46), (46, 47, 1, 0)])
_uv = me_cylinder_004.uv_layers.new(name='UVMap')
_uv.uv.foreach_set('vector', [1.0, 0.0, 1.0, 1.0, 0.9583, 1.0, 0.9583, 0.0, 0.9583, 0.0, 0.9583, 1.0, 0.9167, 1.0, 0.9167, 0.0, 0.9167, 0.0, 0.9167, 1.0, 0.875, 1.0, 0.875, 0.0, 0.875, 0.0, 0.875, 1.0, 0.8333, 1.0, 0.8333, 0.0, 0.8333, 0.0, 0.8333, 1.0, 0.7917, 1.0, 0.7917, 0.0, 0.7917, 0.0, 0.7917, 1.0, 0.75, 1.0, 0.75, 0.0, 0.75, 0.0, 0.75, 1.0, 0.7083, 1.0, 0.7083, 0.0, 0.7083, 0.0, 0.7083, 1.0, 0.6667, 1.0, 0.6667, 0.0, 0.6667, 0.0, 0.6667, 1.0, 0.625, 1.0, 0.625, 0.0, 0.625, 0.0, 0.625, 1.0, 0.5833, 1.0, 0.5833, 0.0, 0.5833, 0.0, 0.5833, 1.0, 0.5417, 1.0, 0.5417, 0.0, 0.5417, 0.0, 0.5417, 1.0, 0.5, 1.0, 0.5, 0.0, 0.5, 0.0, 0.5, 1.0, 0.4583, 1.0, 0.4583, 0.0, 0.4583, 0.0, 0.4583, 1.0, 0.4167, 1.0, 0.4167, 0.0, 0.4167, 0.0, 0.4167, 1.0, 0.375, 1.0, 0.375, 0.0, 0.375, 0.0, 0.375, 1.0, 0.3333, 1.0, 0.3333, 0.0, 0.3333, 0.0, 0.3333, 1.0, 0.2917, 1.0, 0.2917, 0.0, 0.2917, 0.0, 0.2917, 1.0, 0.25, 1.0, 0.25, 0.0, 0.25, 0.0, 0.25, 1.0, 0.2083, 1.0, 0.2083, 0.0, 0.2083, 0.0, 0.2083, 1.0, 0.1667, 1.0, 0.1667, 0.0, 0.1667, 0.0, 0.1667, 1.0, 0.125, 1.0, 0.125, 0.0, 0.125, 0.0, 0.125, 1.0, 0.08333, 1.0, 0.08333, 0.0, 0.08333, 0.0, 0.08333, 1.0, 0.04167, 1.0, 0.04167, 0.0, 0.04167, 0.0, 0.04167, 1.0, -1.863e-07, 1.0, -1.863e-07, 0.0])
me_cylinder_004.materials.append(mat_material_003)
me_cylinder_004.use_remesh_fix_poles = True
me_cylinder_004.use_remesh_preserve_attributes = False
me_cylinder_004.update()
me_cylinder_005 = bpy.data.meshes.new('Cylinder.005')
me_cylinder_005.from_pydata([(0.0, 0.01, -1.215), (0.0, 0.01, 1.215), (0.002588, 0.009659, -1.215), (0.002588, 0.009659, 1.215), (0.005, 0.00866, -1.215), (0.005, 0.00866, 1.215), (0.007071, 0.007071, -1.215), (0.007071, 0.007071, 1.215), (0.00866, 0.005, -1.215), (0.00866, 0.005, 1.215), (0.009659, 0.002588, -1.215), (0.009659, 0.002588, 1.215), (0.01, -4.371e-10, -1.215), (0.01, -4.371e-10, 1.215), (0.009659, -0.002588, -1.215), (0.009659, -0.002588, 1.215), (0.00866, -0.005, -1.215), (0.00866, -0.005, 1.215), (0.007071, -0.007071, -1.215), (0.007071, -0.007071, 1.215), (0.005, -0.00866, -1.215), (0.005, -0.00866, 1.215), (0.002588, -0.009659, -1.215), (0.002588, -0.009659, 1.215), (-8.742e-10, -0.01, -1.215), (-8.742e-10, -0.01, 1.215), (-0.002588, -0.009659, -1.215), (-0.002588, -0.009659, 1.215), (-0.005, -0.00866, -1.215), (-0.005, -0.00866, 1.215), (-0.007071, -0.007071, -1.215), (-0.007071, -0.007071, 1.215), (-0.00866, -0.005, -1.215), (-0.00866, -0.005, 1.215), (-0.009659, -0.002588, -1.215), (-0.009659, -0.002588, 1.215), (-0.01, 1.192e-10, -1.215), (-0.01, 1.192e-10, 1.215), (-0.009659, 0.002588, -1.215), (-0.009659, 0.002588, 1.215), (-0.00866, 0.005, -1.215), (-0.00866, 0.005, 1.215), (-0.007071, 0.007071, -1.215), (-0.007071, 0.007071, 1.215), (-0.005, 0.00866, -1.215), (-0.005, 0.00866, 1.215), (-0.002588, 0.009659, -1.215), (-0.002588, 0.009659, 1.215)], [], [(0, 1, 3, 2), (2, 3, 5, 4), (4, 5, 7, 6), (6, 7, 9, 8), (8, 9, 11, 10), (10, 11, 13, 12), (12, 13, 15, 14), (14, 15, 17, 16), (16, 17, 19, 18), (18, 19, 21, 20), (20, 21, 23, 22), (22, 23, 25, 24), (24, 25, 27, 26), (26, 27, 29, 28), (28, 29, 31, 30), (30, 31, 33, 32), (32, 33, 35, 34), (34, 35, 37, 36), (36, 37, 39, 38), (38, 39, 41, 40), (40, 41, 43, 42), (42, 43, 45, 44), (44, 45, 47, 46), (46, 47, 1, 0)])
_uv = me_cylinder_005.uv_layers.new(name='UVMap')
_uv.uv.foreach_set('vector', [1.0, 0.0, 1.0, 1.0, 0.9583, 1.0, 0.9583, 0.0, 0.9583, 0.0, 0.9583, 1.0, 0.9167, 1.0, 0.9167, 0.0, 0.9167, 0.0, 0.9167, 1.0, 0.875, 1.0, 0.875, 0.0, 0.875, 0.0, 0.875, 1.0, 0.8333, 1.0, 0.8333, 0.0, 0.8333, 0.0, 0.8333, 1.0, 0.7917, 1.0, 0.7917, 0.0, 0.7917, 0.0, 0.7917, 1.0, 0.75, 1.0, 0.75, 0.0, 0.75, 0.0, 0.75, 1.0, 0.7083, 1.0, 0.7083, 0.0, 0.7083, 0.0, 0.7083, 1.0, 0.6667, 1.0, 0.6667, 0.0, 0.6667, 0.0, 0.6667, 1.0, 0.625, 1.0, 0.625, 0.0, 0.625, 0.0, 0.625, 1.0, 0.5833, 1.0, 0.5833, 0.0, 0.5833, 0.0, 0.5833, 1.0, 0.5417, 1.0, 0.5417, 0.0, 0.5417, 0.0, 0.5417, 1.0, 0.5, 1.0, 0.5, 0.0, 0.5, 0.0, 0.5, 1.0, 0.4583, 1.0, 0.4583, 0.0, 0.4583, 0.0, 0.4583, 1.0, 0.4167, 1.0, 0.4167, 0.0, 0.4167, 0.0, 0.4167, 1.0, 0.375, 1.0, 0.375, 0.0, 0.375, 0.0, 0.375, 1.0, 0.3333, 1.0, 0.3333, 0.0, 0.3333, 0.0, 0.3333, 1.0, 0.2917, 1.0, 0.2917, 0.0, 0.2917, 0.0, 0.2917, 1.0, 0.25, 1.0, 0.25, 0.0, 0.25, 0.0, 0.25, 1.0, 0.2083, 1.0, 0.2083, 0.0, 0.2083, 0.0, 0.2083, 1.0, 0.1667, 1.0, 0.1667, 0.0, 0.1667, 0.0, 0.1667, 1.0, 0.125, 1.0, 0.125, 0.0, 0.125, 0.0, 0.125, 1.0, 0.08333, 1.0, 0.08333, 0.0, 0.08333, 0.0, 0.08333, 1.0, 0.04167, 1.0, 0.04167, 0.0, 0.04167, 0.0, 0.04167, 1.0, -1.863e-07, 1.0, -1.863e-07, 0.0])
me_cylinder_005.materials.append(mat_material_003)
me_cylinder_005.use_remesh_fix_poles = True
me_cylinder_005.use_remesh_preserve_attributes = False
me_cylinder_005.update()
me_cylinder_006 = bpy.data.meshes.new('Cylinder.006')
me_cylinder_006.from_pydata([(0.0, 0.01, -1.215), (0.0, 0.01, 1.215), (0.002588, 0.009659, -1.215), (0.002588, 0.009659, 1.215), (0.005, 0.00866, -1.215), (0.005, 0.00866, 1.215), (0.007071, 0.007071, -1.215), (0.007071, 0.007071, 1.215), (0.00866, 0.005, -1.215), (0.00866, 0.005, 1.215), (0.009659, 0.002588, -1.215), (0.009659, 0.002588, 1.215), (0.01, -4.371e-10, -1.215), (0.01, -4.371e-10, 1.215), (0.009659, -0.002588, -1.215), (0.009659, -0.002588, 1.215), (0.00866, -0.005, -1.215), (0.00866, -0.005, 1.215), (0.007071, -0.007071, -1.215), (0.007071, -0.007071, 1.215), (0.005, -0.00866, -1.215), (0.005, -0.00866, 1.215), (0.002588, -0.009659, -1.215), (0.002588, -0.009659, 1.215), (-8.742e-10, -0.01, -1.215), (-8.742e-10, -0.01, 1.215), (-0.002588, -0.009659, -1.215), (-0.002588, -0.009659, 1.215), (-0.005, -0.00866, -1.215), (-0.005, -0.00866, 1.215), (-0.007071, -0.007071, -1.215), (-0.007071, -0.007071, 1.215), (-0.00866, -0.005, -1.215), (-0.00866, -0.005, 1.215), (-0.009659, -0.002588, -1.215), (-0.009659, -0.002588, 1.215), (-0.01, 1.192e-10, -1.215), (-0.01, 1.192e-10, 1.215), (-0.009659, 0.002588, -1.215), (-0.009659, 0.002588, 1.215), (-0.00866, 0.005, -1.215), (-0.00866, 0.005, 1.215), (-0.007071, 0.007071, -1.215), (-0.007071, 0.007071, 1.215), (-0.005, 0.00866, -1.215), (-0.005, 0.00866, 1.215), (-0.002588, 0.009659, -1.215), (-0.002588, 0.009659, 1.215)], [], [(0, 1, 3, 2), (2, 3, 5, 4), (4, 5, 7, 6), (6, 7, 9, 8), (8, 9, 11, 10), (10, 11, 13, 12), (12, 13, 15, 14), (14, 15, 17, 16), (16, 17, 19, 18), (18, 19, 21, 20), (20, 21, 23, 22), (22, 23, 25, 24), (24, 25, 27, 26), (26, 27, 29, 28), (28, 29, 31, 30), (30, 31, 33, 32), (32, 33, 35, 34), (34, 35, 37, 36), (36, 37, 39, 38), (38, 39, 41, 40), (40, 41, 43, 42), (42, 43, 45, 44), (44, 45, 47, 46), (46, 47, 1, 0)])
_uv = me_cylinder_006.uv_layers.new(name='UVMap')
_uv.uv.foreach_set('vector', [1.0, 0.0, 1.0, 1.0, 0.9583, 1.0, 0.9583, 0.0, 0.9583, 0.0, 0.9583, 1.0, 0.9167, 1.0, 0.9167, 0.0, 0.9167, 0.0, 0.9167, 1.0, 0.875, 1.0, 0.875, 0.0, 0.875, 0.0, 0.875, 1.0, 0.8333, 1.0, 0.8333, 0.0, 0.8333, 0.0, 0.8333, 1.0, 0.7917, 1.0, 0.7917, 0.0, 0.7917, 0.0, 0.7917, 1.0, 0.75, 1.0, 0.75, 0.0, 0.75, 0.0, 0.75, 1.0, 0.7083, 1.0, 0.7083, 0.0, 0.7083, 0.0, 0.7083, 1.0, 0.6667, 1.0, 0.6667, 0.0, 0.6667, 0.0, 0.6667, 1.0, 0.625, 1.0, 0.625, 0.0, 0.625, 0.0, 0.625, 1.0, 0.5833, 1.0, 0.5833, 0.0, 0.5833, 0.0, 0.5833, 1.0, 0.5417, 1.0, 0.5417, 0.0, 0.5417, 0.0, 0.5417, 1.0, 0.5, 1.0, 0.5, 0.0, 0.5, 0.0, 0.5, 1.0, 0.4583, 1.0, 0.4583, 0.0, 0.4583, 0.0, 0.4583, 1.0, 0.4167, 1.0, 0.4167, 0.0, 0.4167, 0.0, 0.4167, 1.0, 0.375, 1.0, 0.375, 0.0, 0.375, 0.0, 0.375, 1.0, 0.3333, 1.0, 0.3333, 0.0, 0.3333, 0.0, 0.3333, 1.0, 0.2917, 1.0, 0.2917, 0.0, 0.2917, 0.0, 0.2917, 1.0, 0.25, 1.0, 0.25, 0.0, 0.25, 0.0, 0.25, 1.0, 0.2083, 1.0, 0.2083, 0.0, 0.2083, 0.0, 0.2083, 1.0, 0.1667, 1.0, 0.1667, 0.0, 0.1667, 0.0, 0.1667, 1.0, 0.125, 1.0, 0.125, 0.0, 0.125, 0.0, 0.125, 1.0, 0.08333, 1.0, 0.08333, 0.0, 0.08333, 0.0, 0.08333, 1.0, 0.04167, 1.0, 0.04167, 0.0, 0.04167, 0.0, 0.04167, 1.0, -1.863e-07, 1.0, -1.863e-07, 0.0])
me_cylinder_006.materials.append(mat_material_003)
me_cylinder_006.use_remesh_fix_poles = True
me_cylinder_006.use_remesh_preserve_attributes = False
me_cylinder_006.update()

# ---- objects
ob_light = bpy.data.objects.new('Light', light_light)
ob_camera = bpy.data.objects.new('Camera', cam_camera)
ob_cube = bpy.data.objects.new('Cube', me_cube_001)
ob_cylinder = bpy.data.objects.new('Cylinder', me_cylinder)
ob_cube_001 = bpy.data.objects.new('Cube.001', me_cube_002)
ob_cylinder_001 = bpy.data.objects.new('Cylinder.001', me_cylinder_001)
ob_cylinder_002 = bpy.data.objects.new('Cylinder.002', me_cylinder_002)
ob_cylinder_003 = bpy.data.objects.new('Cylinder.003', me_cylinder_003)
ob_cylinder_004 = bpy.data.objects.new('Cylinder.004', me_cylinder_004)
ob_cylinder_005 = bpy.data.objects.new('Cylinder.005', me_cylinder_005)
ob_cylinder_006 = bpy.data.objects.new('Cylinder.006', me_cylinder_006)

# ---- transforms, parenting, visibility, modifiers, constraints
ob_light.location = (4.076, 1.005, 5.904)
ob_light.rotation_euler = (0.6503, 0.05522, 1.866)
ob_light.lock_rotations_4d = False
ob_light.empty_display_type = 'ARROWS'
ob_light.color = (0.0, 0.0, 0.0, 0.0)
ob_light.lineart.crease_threshold = 0.0
ob_camera.location = (7.359, -6.926, 4.958)
ob_camera.rotation_euler = (1.109, 0.0, 0.8149)
ob_camera.lock_rotations_4d = False
ob_camera.empty_display_type = 'ARROWS'
ob_camera.color = (0.0, 0.0, 0.0, 0.0)
ob_camera.display_type = 'WIRE'
ob_camera.lineart.crease_threshold = 0.0
ob_cube.location = (0.0, 0.0, 0.0)
ob_cube.rotation_euler = (0.0, 3.142, 0.0)
ob_cylinder.location = (0.0, -2.59, 0.0)
ob_cylinder.rotation_euler = (1.571, 0.0, 0.0)
ob_cube_001.location = (0.0, 0.96, 0.0)
ob_cube_001.scale = (1.0, 3.35, 1.0)
ob_cylinder_001.location = (0.0, 2.26, 0.43)
ob_cylinder_001.rotation_euler = (-0.7854, 0.0, 0.0)
ob_cylinder_002.location = (0.0, 0.9369, 0.04)
ob_cylinder_002.rotation_euler = (0.7854, 0.0, 0.0)
ob_cylinder_002.scale = (1.0, 1.0, 0.54)
ob_cylinder_003.location = (0.0, 0.01471, 0.03)
ob_cylinder_003.rotation_euler = (-0.7854, 0.0, 0.0)
ob_cylinder_003.scale = (1.0, 1.0, 0.54)
ob_cylinder_004.location = (0.0, -0.8619, 1.378e-07)
ob_cylinder_004.rotation_euler = (0.7854, 0.0, 0.0)
ob_cylinder_004.scale = (1.0, 1.0, 0.5)
ob_cylinder_005.location = (0.0, -1.603, 0.11)
ob_cylinder_005.rotation_euler = (-0.7854, 0.0, 0.0)
ob_cylinder_005.scale = (1.0, 1.0, 0.37)
ob_cylinder_006.location = (0.0, -2.286, -0.1)
ob_cylinder_006.rotation_euler = (1.288, 0.0, 0.0)
ob_cylinder_006.scale = (1.0, 1.0, 0.32)

# ---- collection membership
col_collection.objects.link(ob_light)
col_collection.objects.link(ob_camera)
col_collection.objects.link(ob_cube)
col_collection.objects.link(ob_cylinder)
col_collection.objects.link(ob_cube_001)
col_collection.objects.link(ob_cylinder_001)
col_collection.objects.link(ob_cylinder_002)
col_collection.objects.link(ob_cylinder_003)
col_collection.objects.link(ob_cylinder_004)
col_collection.objects.link(ob_cylinder_005)
col_collection.objects.link(ob_cylinder_006)

# ---- scene / render settings (as saved in the file)
scene.camera = ob_camera
scene.frame_start = 1; scene.frame_end = 250; scene.frame_set(1)
scene.render.engine = 'BLENDER_EEVEE_NEXT'
scene.cycles.use_denoising = False
scene.cycles.samples = 128
scene.cycles.sampling_pattern = 'TABULATED_SOBOL'
scene.cycles.use_adaptive_sampling = False
scene.cycles.use_light_tree = False
scene.view_settings.view_transform = 'Filmic'
bpy.context.view_layer.update()
